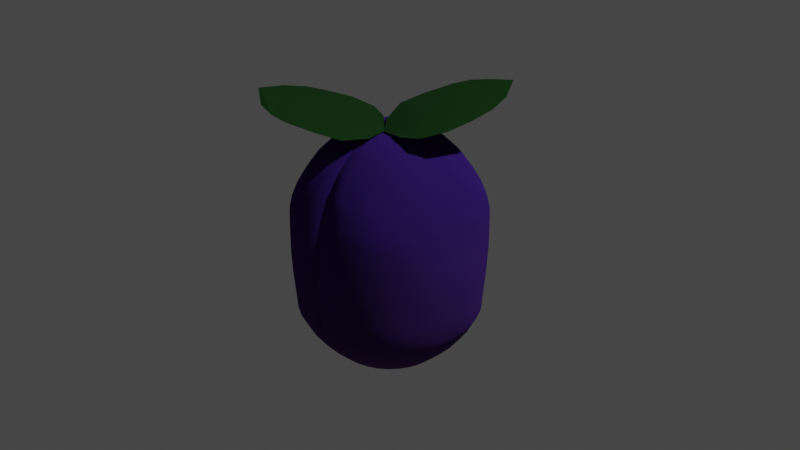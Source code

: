 # Source: plum.blend  (saved by Blender 2.81.16; exported with 4.5.12 LTS)
import bpy
from mathutils import Matrix  # noqa: F401  (used for matrix-valued properties, if any)

bpy.ops.wm.read_factory_settings(use_empty=True)
scene = bpy.context.scene
scene.name = 'Scene'

# ---- collections
col_collection = bpy.data.collections.new('Collection'); scene.collection.children.link(col_collection)

# ---- materials (node trees are filled in below, after node groups)
mat_material_006 = bpy.data.materials.new('Material.006')
mat_material_006.use_transparent_shadow = False
mat_material_007 = bpy.data.materials.new('Material.007')
mat_material_007.use_transparent_shadow = False

# ---- material node trees
mat_material_006.use_nodes = True; mat_material_006.node_tree.nodes.clear()
_N = mat_material_006.node_tree.nodes; _L = mat_material_006.node_tree.links
n0 = _N.new('ShaderNodeOutputMaterial'); n0.name = 'Material Output'; n0.location = (300, 300)
n1 = _N.new('ShaderNodeBsdfPrincipled'); n1.name = 'Principled BSDF'; n1.location = (10, 300)
n1.distribution = 'GGX'
n1.subsurface_method = 'BURLEY'
n1.inputs[0].default_value = (3.634e-05, 0.03546, 0.0, 1.0)
n1.inputs[3].default_value = 1.45
n1.inputs[27].default_value = (0.0, 0.0, 0.0, 1.0)
n1.inputs[28].default_value = 1.0
_L.new(n1.outputs[0], n0.inputs[0])
n0.is_active_output = True
mat_material_007.use_nodes = True; mat_material_007.node_tree.nodes.clear()
_N = mat_material_007.node_tree.nodes; _L = mat_material_007.node_tree.links
n0 = _N.new('ShaderNodeOutputMaterial'); n0.name = 'Material Output'; n0.location = (1125, 300)
n1 = _N.new('ShaderNodeBsdfDiffuse'); n1.name = 'Diffuse BSDF'; n1.location = (835, 300)
n1.inputs[1].default_value = 0.57
n2 = _N.new('ShaderNodeTexCoord'); n2.name = 'Texture Coordinate'; n2.location = (-380, 326)
n3 = _N.new('ShaderNodeMapping'); n3.name = 'Mapping'; n3.location = (-152, 308)
n3.inputs[2].default_value = (0.4852, 0.2723, 0.2391)
n3.inputs[3].default_value = (-0.3, 1.0, 1.0)
n4 = _N.new('ShaderNodeValToRGB'); n4.name = 'ColorRamp'; n4.location = (310, 338)
n4.color_ramp.interpolation = 'B_SPLINE'
while len(n4.color_ramp.elements) > 1: n4.color_ramp.elements.remove(n4.color_ramp.elements[-1])
n4.color_ramp.elements[0].position = 0.5465; n4.color_ramp.elements[0].color = (0.0343, 0.0191, 0.0836, 1.0)
_e = n4.color_ramp.elements.new(1.0); _e.color = (1.0, 1.0, 1.0, 1.0)
n5 = _N.new('ShaderNodeTexGradient'); n5.name = 'Gradient Texture'; n5.location = (75, 305)
n5.width = 124
n5.gradient_type = 'QUADRATIC_SPHERE'
n6 = _N.new('ShaderNodeMix'); n6.name = 'Mix'; n6.location = (664, 295)
n6.data_type = 'RGBA'
n6.inputs[6].default_value = (0.02439, 0.009916, 0.1515, 1.0)
n6.inputs[7].default_value = (0.5, 0.1767, 0.2962, 1.0)
_L.new(n1.outputs[0], n0.inputs[0])
_L.new(n3.outputs[0], n5.inputs[0])
_L.new(n2.outputs[2], n3.inputs[0])
_L.new(n4.outputs[0], n6.inputs[0])
_L.new(n5.outputs[1], n4.inputs[0])
_L.new(n6.outputs[2], n1.inputs[0])
n0.is_active_output = True

# ---- world
world_world = bpy.data.worlds.new('World'); scene.world = world_world
world_world.use_nodes = True; world_world.node_tree.nodes.clear()
_N = world_world.node_tree.nodes; _L = world_world.node_tree.links
n0 = _N.new('ShaderNodeOutputWorld'); n0.name = 'World Output'; n0.location = (300, 300)
n1 = _N.new('ShaderNodeBackground'); n1.name = 'Background'; n1.location = (10, 300)
n1.inputs[0].default_value = (0.05088, 0.05088, 0.05088, 1.0)
_L.new(n1.outputs[0], n0.inputs[0])
n0.is_active_output = True
world_world.color = (0.05088, 0.05088, 0.05088)
world_world.use_sun_shadow = False
world_world.sun_shadow_jitter_overblur = 0.0

# ---- cameras
cam_camera = bpy.data.cameras.new('Camera')
cam_camera.clip_end = 100.0
cam_camera.ortho_scale = 7.314

# ---- lights
light_light = bpy.data.lights.new('Light', 'POINT')
light_light.transmission_factor = 0.0
light_light.energy = 1000.0
light_light.shadow_soft_size = 0.1
light_light.shadow_maximum_resolution = 0.006
light_light.use_absolute_resolution = True

# ---- meshes
me_sphere_001 = bpy.data.meshes.new('Sphere.001')
me_sphere_001.from_pydata([(-0.9748, -0.3864, 0.6999), (-0.7339, -0.7807, 0.6745), (-0.2399, 0.09231, 0.5508), (0.03549, -0.2919, 0.5197), (-0.6347, 0.07766, 0.6075), (-0.1705, -0.6722, 0.5852), (-0.9616, -0.6465, 0.7301), (-0.03514, -0.06769, 0.5146), (-0.5059, -0.3618, 0.6252), (-0.8012, -0.06596, 0.6446), (-0.3937, -0.7843, 0.6273), (-0.6658, -0.4617, 0.6573), (0.005372, -0.5436, 0.5482), (-0.4199, 0.1441, 0.571), (-0.3189, -0.2449, 0.5878), (-0.9145, -0.2043, 0.6738), (-0.5363, -0.8119, 0.6499), (-0.7746, -0.5297, 0.6791), (0.6369, 0.5966, 0.8624), (0.2414, 0.8369, 0.8598), (0.2202, -0.1254, 0.5515), (-0.2007, 0.09169, 0.5373), (0.5587, 0.05507, 0.662), (-0.2002, 0.5046, 0.6818), (0.502, 0.8122, 0.9263), (-0.03326, -0.07131, 0.5107), (0.2387, 0.3774, 0.723), (0.6364, 0.2487, 0.7407), (-0.05789, 0.6953, 0.7684), (0.3313, 0.5309, 0.7897), (-0.2932, 0.3198, 0.6041), (0.4021, -0.09311, 0.5883), (0.1303, 0.1979, 0.6451), (0.6701, 0.4152, 0.8036), (0.05385, 0.7796, 0.8135), (0.3944, 0.6353, 0.835), (0.105, -0.02211, 0.5081), (0.2054, -0.1262, 0.4907), (0.3427, -0.1634, 0.4168), (0.5044, -0.09325, 0.2859), (0.6141, -0.1029, 0.1319), (0.664, -0.146, 0.01558), (0.6984, -0.1676, -0.09284), (0.7281, -0.152, -0.1907), (0.7449, -0.08609, -0.3588), (0.7199, -0.09336, -1.09), (0.6456, -0.06867, -1.241), (0.5474, -0.03549, -1.374), (0.4285, 0.004202, -1.483), (0.2898, 0.04436, -1.563), (0.128, 0.07235, -1.614), (0.0965, -0.0545, 0.5066), (0.1978, -0.1556, 0.4893), (0.3294, -0.2143, 0.4144), (0.4608, -0.2498, 0.2785), (0.5651, -0.2803, 0.1234), (0.6152, -0.3226, 0.007187), (0.6493, -0.3453, -0.1013), (0.6765, -0.3391, -0.1996), (0.703, -0.2944, -0.3685), (0.6846, -0.2285, -1.096), (0.6138, -0.1907, -1.247), (0.5198, -0.1413, -1.379), (0.4058, -0.08251, -1.487), (0.2732, -0.01919, -1.566), (0.1195, 0.03996, -1.615), (0.08187, -0.08462, 0.5051), (0.1845, -0.1829, 0.4879), (0.3065, -0.2615, 0.4121), (0.4249, -0.3236, 0.2748), (0.5198, -0.3736, 0.1188), (0.5702, -0.4151, 0.002582), (0.6039, -0.4388, -0.1059), (0.6268, -0.4414, -0.2047), (0.6434, -0.4169, -0.3746), (0.6235, -0.3541, -1.103), (0.5586, -0.3042, -1.253), (0.472, -0.2397, -1.384), (0.3667, -0.1631, -1.491), (0.2445, -0.07827, -1.569), (0.1049, 0.00984, -1.617), (0.06164, -0.1113, 0.5037), (0.1661, -0.2071, 0.4866), (0.2747, -0.3034, 0.4099), (0.3753, -0.389, 0.2713), (0.4571, -0.4562, 0.1144), (0.5081, -0.4971, -0.001739), (0.5411, -0.5216, -0.1103), (0.5581, -0.532, -0.2095), (0.5611, -0.5255, -0.3803), (0.5392, -0.4654, -1.109), (0.4824, -0.4047, -1.258), (0.4059, -0.3268, -1.388), (0.3125, -0.2346, -1.495), (0.2048, -0.1306, -1.572), (0.08464, -0.01685, -1.618), (0.03659, -0.1335, 0.5024), (0.1434, -0.2273, 0.4855), (0.2354, -0.3383, 0.4079), (0.3139, -0.4435, 0.2683), (0.3795, -0.525, 0.1105), (0.4312, -0.5653, -0.005612), (0.4633, -0.5907, -0.1142), (0.473, -0.6075, -0.2138), (0.4592, -0.6159, -0.3854), (0.4347, -0.5581, -1.114), (0.388, -0.4885, -1.263), (0.3241, -0.3994, -1.393), (0.2455, -0.2941, -1.498), (0.1557, -0.1742, -1.575), (0.05958, -0.03907, -1.62), (0.00767, -0.1505, 0.5013), (0.1172, -0.2426, 0.4845), (0.19, -0.3649, 0.4062), (0.243, -0.485, 0.2656), (0.29, -0.5774, 0.1072), (0.3423, -0.6173, -0.008888), (0.3735, -0.6432, -0.1175), (0.3749, -0.665, -0.2174), (0.3416, -0.6848, -0.3898), (0.314, -0.6287, -1.118), (0.2791, -0.5522, -1.267), (0.2297, -0.4547, -1.396), (0.1681, -0.3394, -1.501), (0.09894, -0.2074, -1.577), (0.03067, -0.05599, -1.621), (-0.024, -0.1614, 0.5005), (0.08841, -0.2526, 0.4838), (0.1403, -0.3821, 0.4049), (0.0815, -0.5273, 0.262), (0.1081, -0.6268, 0.1031), (0.1612, -0.6664, -0.01304), (0.1913, -0.6927, -0.1217), (0.1834, -0.7177, -0.2218), (0.1774, -0.7422, -0.3941), (0.182, -0.6744, -1.122), (0.1598, -0.5935, -1.27), (0.1262, -0.4905, -1.399), (0.0833, -0.3687, -1.503), (0.03683, -0.2289, -1.578), (-0.0009984, -0.06694, -1.621), (0.7571, -0.09237, -0.7243), (0.7182, -0.2414, -0.7313), (0.6509, -0.3799, -0.7382), (0.5579, -0.5026, -0.7447), (0.4427, -0.6049, -0.7505), (0.3097, -0.6827, -0.7554), (0.164, -0.733, -0.7592), (0.7598, -0.1122, -0.5424), (0.7214, -0.2593, -0.5494), (0.6549, -0.3961, -0.5562), (0.563, -0.5173, -0.5626), (0.4493, -0.6183, -0.5683), (0.3179, -0.6951, -0.5732), (0.1741, -0.7449, -0.577), (0.7385, -0.09287, -0.9072), (0.7014, -0.2349, -0.9139), (0.6372, -0.367, -0.9205), (0.5485, -0.484, -0.9266), (0.4387, -0.5815, -0.9322), (0.3119, -0.6557, -0.9369), (0.173, -0.7037, -0.9405), (-0.03174, -0.07118, -1.622), (-0.02346, -0.2372, -1.579), (-0.0109, -0.7242, -0.2242), (-0.0124, -0.6987, -0.1242), (-0.05473, -0.1656, 0.5), (-0.008373, -0.7511, -0.3965), (-0.04278, -0.2604, 0.482), (-0.001576, -0.6942, -1.125), (-0.03323, -0.3936, 0.4025), (-0.004476, -0.6113, -1.273), (-0.03116, -0.5278, 0.2608), (-0.009266, -0.5057, -1.401), (-0.02366, -0.63, 0.1015), (-0.01574, -0.3806, -1.505), (-0.01688, -0.6713, -0.01519), (-0.004992, -0.7536, -0.762), (-0.005929, -0.7656, -0.5798), (-0.003284, -0.7239, -0.9433), (-0.2301, -0.03508, 0.5039), (-0.3218, -0.1466, 0.4841), (-0.4539, -0.1942, 0.4068), (-0.6172, -0.1367, 0.2718), (-0.7219, -0.1546, 0.1151), (-0.7654, -0.2013, -0.002377), (-0.7953, -0.2254, -0.1116), (-0.8236, -0.2121, -0.2102), (-0.8413, -0.1475, -0.3787), (-0.7974, -0.1521, -1.109), (-0.7216, -0.1216, -1.259), (-0.6229, -0.08081, -1.389), (-0.5047, -0.03193, -1.494), (-0.3675, 0.01891, -1.572), (-0.2071, 0.05938, -1.618), (-0.2192, -0.06672, 0.5026), (-0.3119, -0.1753, 0.4829), (-0.4367, -0.2439, 0.4048), (-0.5614, -0.2893, 0.2656), (-0.6591, -0.3277, 0.1081), (-0.7029, -0.3736, -0.009369), (-0.7324, -0.3988, -0.1186), (-0.7575, -0.3947, -0.2176), (-0.7831, -0.3519, -0.3872), (-0.7516, -0.2841, -1.115), (-0.6802, -0.2408, -1.263), (-0.5871, -0.1842, -1.393), (-0.4753, -0.1166, -1.498), (-0.346, -0.04316, -1.574), (-0.1962, 0.02774, -1.619), (-0.2022, -0.09562, 0.5015), (-0.2965, -0.2015, 0.4819), (-0.4101, -0.2893, 0.4031), (-0.5199, -0.3602, 0.2629), (-0.6066, -0.4172, 0.1046), (-0.6508, -0.4624, -0.01276), (-0.6798, -0.4885, -0.1221), (-0.7, -0.4928, -0.2214), (-0.7142, -0.4695, -0.3916), (-0.6809, -0.4046, -1.119), (-0.6163, -0.3497, -1.268), (-0.5317, -0.2785, -1.397), (-0.43, -0.194, -1.501), (-0.3128, -0.09984, -1.576), (-0.1792, -0.001159, -1.62), (-0.18, -0.1207, 0.5006), (-0.2763, -0.2242, 0.4811), (-0.3751, -0.3286, 0.4017), (-0.4653, -0.4216, 0.2608), (-0.5377, -0.4947, 0.1019), (-0.5824, -0.5393, -0.01544), (-0.6107, -0.5662, -0.1248), (-0.6244, -0.5778, -0.2243), (-0.6236, -0.5714, -0.3952), (-0.5881, -0.5091, -1.123), (-0.5325, -0.444, -1.271), (-0.459, -0.3603, -1.399), (-0.3704, -0.261, -1.503), (-0.2691, -0.149, -1.578), (-0.157, -0.0262, -1.621), (-0.1532, -0.1409, 0.5), (-0.252, -0.2426, 0.4805), (-0.3332, -0.3603, 0.4007), (-0.3998, -0.4711, 0.2593), (-0.455, -0.5573, 0.1001), (-0.5004, -0.6014, -0.01731), (-0.5277, -0.629, -0.1267), (-0.5337, -0.6465, -0.2264), (-0.5149, -0.6537, -0.3977), (-0.4766, -0.5934, -1.125), (-0.4318, -0.5202, -1.273), (-0.3717, -0.4264, -1.401), (-0.2988, -0.3151, -1.505), (-0.2167, -0.1886, -1.579), (-0.1302, -0.04642, -1.622), (-0.1231, -0.1555, 0.4997), (-0.2247, -0.2559, 0.4802), (-0.2858, -0.3833, 0.4002), (-0.3259, -0.507, 0.2585), (-0.3616, -0.6026, 0.09905), (-0.4078, -0.6463, -0.01831), (-0.4341, -0.6745, -0.1277), (-0.4313, -0.6962, -0.2275), (-0.3922, -0.7132, -0.399), (-0.3508, -0.6544, -1.127), (-0.3182, -0.5754, -1.274), (-0.2732, -0.4742, -1.402), (-0.2181, -0.3543, -1.506), (-0.1575, -0.2173, -1.58), (-0.1001, -0.06105, -1.622), (-0.09065, -0.164, 0.4997), (-0.1952, -0.2636, 0.4802), (-0.2349, -0.3966, 0.4002), (-0.1615, -0.5368, 0.259), (-0.1763, -0.6379, 0.09949), (-0.2233, -0.6813, -0.01787), (-0.2485, -0.7098, -0.1272), (-0.2363, -0.7339, -0.2271), (-0.2241, -0.7577, -0.3992), (-0.2156, -0.6898, -1.127), (-0.196, -0.6073, -1.275), (-0.1673, -0.5018, -1.403), (-0.1313, -0.377, -1.506), (-0.09392, -0.2339, -1.58), (-0.06765, -0.06952, -1.622), (-0.05719, -0.166, 0.5), (-0.05329, -0.261, 0.4819), (-0.04778, -0.3777, 0.4031), (-0.04084, -0.511, 0.2614), (-0.03487, -0.6135, 0.1021), (-0.0318, -0.6549, -0.01462), (-0.02937, -0.6824, -0.1236), (-0.02712, -0.7079, -0.2237), (-0.02391, -0.735, -0.396), (-0.01693, -0.679, -1.124), (-0.01829, -0.596, -1.272), (-0.02078, -0.4901, -1.4), (-0.02432, -0.3648, -1.504), (-0.02829, -0.2379, -1.579), (-0.0342, -0.07151, -1.622), (-0.8438, -0.1544, -0.7444), (-0.7933, -0.2999, -0.7503), (-0.7154, -0.4328, -0.7554), (-0.613, -0.548, -0.7594), (-0.4901, -0.641, -0.7622), (-0.3514, -0.7083, -0.7637), (-0.2023, -0.7472, -0.7638), (-0.01919, -0.7384, -0.7614), (-0.8495, -0.1745, -0.5627), (-0.7996, -0.3182, -0.5685), (-0.7227, -0.4495, -0.5735), (-0.6216, -0.5632, -0.5775), (-0.5002, -0.655, -0.5803), (-0.3633, -0.7215, -0.5817), (-0.216, -0.76, -0.5819), (-0.02101, -0.7505, -0.5793), (-0.8206, -0.1532, -0.9268), (-0.7725, -0.292, -0.9324), (-0.6982, -0.4187, -0.9373), (-0.6005, -0.5285, -0.9411), (-0.4834, -0.6172, -0.9438), (-0.3511, -0.6814, -0.9452), (-0.2089, -0.7185, -0.9453), (-0.01806, -0.7087, -0.9428), (-0.03668, -0.07137, -1.622), (-0.03316, -0.2376, -1.579), (-0.04202, -0.7254, -0.2246), (-0.04501, -0.6999, -0.1246), (-0.05968, -0.1658, 0.4999), (-0.03814, -0.7523, -0.3969), (-0.06381, -0.2612, 0.4817), (-0.03105, -0.6953, -1.125), (-0.06104, -0.3947, 0.4022), (-0.03085, -0.6123, -1.273), (-0.04918, -0.5285, 0.2605), (-0.03103, -0.5065, -1.401), (-0.04475, -0.6308, 0.1012), (-0.03165, -0.3813, -1.505), (-0.04539, -0.6724, -0.01554), (-0.03215, -0.7546, -0.7623), (-0.03485, -0.7668, -0.5802), (-0.0316, -0.725, -0.9437), (0.1069, 0.01132, 0.5096), (0.2029, 0.01564, 0.497), (0.3405, 0.02422, 0.4252), (0.4815, 0.03565, 0.2914), (0.5925, 0.04676, 0.1383), (0.6404, 0.05367, 0.02421), (0.6738, 0.05971, -0.08299), (0.7048, 0.06526, -0.1813), (0.7415, 0.07421, -0.3517), (0.7258, 0.1058, -1.081), (0.651, 0.1095, -1.233), (0.5524, 0.1116, -1.367), (0.4331, 0.1118, -1.478), (0.2937, 0.1099, -1.56), (0.1299, 0.1058, -1.612), (0.1023, 0.04449, 0.5111), (0.1943, 0.1572, 0.5032), (0.328, 0.2114, 0.4334), (0.4942, 0.1659, 0.2973), (0.6023, 0.1976, 0.1451), (0.6483, 0.2545, 0.03324), (0.6805, 0.2882, -0.07275), (0.711, 0.2837, -0.1715), (0.7323, 0.2343, -0.3446), (0.7043, 0.3038, -1.073), (0.6317, 0.2868, -1.226), (0.5359, 0.2578, -1.361), (0.4201, 0.2186, -1.473), (0.2847, 0.175, -1.558), (0.1253, 0.1389, -1.611), (0.09137, 0.07613, 0.5123), (0.1844, 0.1859, 0.5043), (0.3108, 0.2611, 0.4354), (0.4384, 0.3186, 0.3035), (0.5395, 0.3707, 0.1521), (0.5857, 0.4268, 0.04023), (0.6176, 0.4616, -0.06571), (0.6449, 0.4662, -0.1641), (0.6742, 0.4387, -0.3362), (0.6585, 0.4358, -1.067), (0.5903, 0.406, -1.221), (0.5001, 0.3612, -1.357), (0.3907, 0.3033, -1.47), (0.2631, 0.2371, -1.555), (0.1144, 0.1706, -1.61), (0.07442, 0.105, 0.5134), (0.169, 0.2122, 0.5053), (0.2842, 0.3065, 0.4371), (0.3969, 0.3894, 0.3062), (0.487, 0.4602, 0.1556), (0.5337, 0.5156, 0.04362), (0.565, 0.5513, -0.06229), (0.5873, 0.5644, -0.1604), (0.6052, 0.5563, -0.3317), (0.5878, 0.5563, -1.063), (0.5265, 0.5149, -1.217), (0.4447, 0.4555, -1.353), (0.3453, 0.3807, -1.467), (0.2299, 0.2937, -1.553), (0.09742, 0.1995, -1.609), (0.05216, 0.1301, 0.5143), (0.1488, 0.2349, 0.5061), (0.2492, 0.3458, 0.4385), (0.3423, 0.4508, 0.3084), (0.4181, 0.5377, 0.1583), (0.4653, 0.5925, 0.0463), (0.4959, 0.629, -0.05958), (0.5117, 0.6494, -0.1574), (0.5147, 0.6582, -0.3281), (0.4949, 0.6608, -1.059), (0.4426, 0.6092, -1.213), (0.372, 0.5373, -1.35), (0.2857, 0.4477, -1.464), (0.1862, 0.3429, -1.551), (0.07516, 0.2245, -1.608), (0.02544, 0.1503, 0.5149), (0.1245, 0.2532, 0.5067), (0.2073, 0.3775, 0.4394), (0.2768, 0.5004, 0.3099), (0.3354, 0.6003, 0.1602), (0.3832, 0.6546, 0.04817), (0.4129, 0.6918, -0.05768), (0.421, 0.7181, -0.1553), (0.4059, 0.7404, -0.3256), (0.3835, 0.7451, -1.056), (0.3419, 0.6854, -1.211), (0.2847, 0.6034, -1.348), (0.2142, 0.5018, -1.463), (0.1338, 0.3825, -1.55), (0.04844, 0.2448, -1.607), (-0.004715, 0.1649, 0.5153), (0.09716, 0.2665, 0.507), (0.1599, 0.4005, 0.44), (0.2029, 0.5362, 0.3107), (0.242, 0.6456, 0.1612), (0.2906, 0.6995, 0.04917), (0.3193, 0.7373, -0.05667), (0.3186, 0.7677, -0.1542), (0.2833, 0.8, -0.3243), (0.2577, 0.8062, -1.055), (0.2283, 0.7405, -1.21), (0.1862, 0.6512, -1.347), (0.1335, 0.541, -1.462), (0.07465, 0.4112, -1.549), (0.01828, 0.2594, -1.607), (-0.03714, 0.1734, 0.5153), (0.06772, 0.2742, 0.507), (0.109, 0.4138, 0.44), (0.03856, 0.566, 0.3102), (0.05672, 0.6809, 0.1607), (0.1062, 0.7346, 0.04873), (0.1337, 0.7726, -0.05711), (0.1236, 0.8055, -0.1547), (0.1151, 0.8445, -0.3242), (0.1224, 0.8415, -1.055), (0.1061, 0.7725, -1.21), (0.08032, 0.6788, -1.347), (0.04668, 0.5637, -1.462), (0.01104, 0.4278, -1.549), (-0.01415, 0.2679, -1.607), (0.7651, 0.0912, -0.716), (0.7428, 0.2736, -0.7081), (0.6923, 0.4191, -0.7022), (0.6143, 0.552, -0.6971), (0.512, 0.6672, -0.6931), (0.3891, 0.7602, -0.6903), (0.2504, 0.8275, -0.6888), (0.1012, 0.8665, -0.6887), (0.7671, 0.08324, -0.5337), (0.7445, 0.2775, -0.5253), (0.6946, 0.4213, -0.5194), (0.6177, 0.5525, -0.5144), (0.5166, 0.6662, -0.5104), (0.3952, 0.7581, -0.5077), (0.2583, 0.8245, -0.5062), (0.111, 0.863, -0.5061), (0.7454, 0.09848, -0.8986), (0.7235, 0.2887, -0.8904), (0.6754, 0.4275, -0.8847), (0.6011, 0.5542, -0.8799), (0.5034, 0.664, -0.876), (0.3863, 0.7527, -0.8734), (0.254, 0.8168, -0.8719), (0.1118, 0.854, -0.8718), (-0.04512, 0.2697, -1.607), (-0.04972, 0.4315, -1.55), (-0.07064, 0.7969, -0.1571), (-0.06979, 0.7627, -0.05976), (-0.06812, 0.1752, 0.515), (-0.07082, 0.839, -0.3264), (-0.06369, 0.2719, 0.5055), (-0.0621, 0.847, -1.057), (-0.06486, 0.4118, 0.438), (-0.05902, 0.7775, -1.211), (-0.07379, 0.5577, 0.3086), (-0.05596, 0.6835, -1.349), (-0.07487, 0.6738, 0.159), (-0.05299, 0.568, -1.463), (-0.07174, 0.7256, 0.0464), (-0.0689, 0.8739, -0.6902), (-0.07015, 0.8698, -0.5077), (-0.0655, 0.8605, -0.8735), (-0.2347, -0.00191, 0.5053), (-0.3304, -0.005001, 0.4903), (-0.4664, -0.007026, 0.415), (-0.6044, -0.006395, 0.2778), (-0.7121, -0.003753, 0.1219), (-0.7575, -0.0004528, 0.006651), (-0.7886, 0.003088, -0.1014), (-0.8175, 0.006322, -0.2004), (-0.8504, 0.01258, -0.3717), (-0.8189, 0.04595, -1.101), (-0.7409, 0.05565, -1.251), (-0.6394, 0.06543, -1.382), (-0.5177, 0.07494, -1.49), (-0.3765, 0.08397, -1.569), (-0.2117, 0.09255, -1.617), (-0.2328, 0.03152, 0.5068), (-0.3329, 0.1368, 0.4965), (-0.4686, 0.1806, 0.4234), (-0.6273, 0.1225, 0.2833), (-0.7337, 0.1459, 0.1283), (-0.7812, 0.1992, 0.01528), (-0.8132, 0.2304, -0.09151), (-0.8408, 0.2236, -0.191), (-0.8538, 0.1729, -0.3646), (-0.813, 0.2451, -1.092), (-0.7355, 0.2339, -1.243), (-0.6344, 0.2125, -1.376), (-0.5131, 0.1825, -1.485), (-0.3727, 0.1495, -1.566), (-0.2098, 0.126, -1.615), (-0.2243, 0.06391, 0.5084), (-0.3253, 0.1662, 0.4979), (-0.4553, 0.2314, 0.4258), (-0.5837, 0.279, 0.2907), (-0.6847, 0.3233, 0.1368), (-0.7323, 0.3758, 0.02367), (-0.7641, 0.4081, -0.08307), (-0.7891, 0.4107, -0.1821), (-0.8119, 0.3812, -0.3548), (-0.7777, 0.3802, -1.085), (-0.7036, 0.3559, -1.237), (-0.6068, 0.3183, -1.371), (-0.4905, 0.2692, -1.481), (-0.3561, 0.2131, -1.563), (-0.2013, 0.1584, -1.614), (-0.2097, 0.09403, 0.5099), (-0.312, 0.1935, 0.4993), (-0.4324, 0.2787, 0.4281), (-0.5479, 0.3529, 0.2944), (-0.6394, 0.4166, 0.1414), (-0.6874, 0.4683, 0.02828), (-0.7187, 0.5016, -0.07841), (-0.7395, 0.513, -0.177), (-0.7524, 0.5037, -0.3487), (-0.7167, 0.5058, -1.079), (-0.6485, 0.4694, -1.232), (-0.559, 0.4167, -1.366), (-0.4513, 0.3498, -1.477), (-0.3274, 0.2722, -1.56), (-0.1867, 0.1885, -1.612), (-0.1894, 0.1207, 0.5113), (-0.2936, 0.2178, 0.5006), (-0.4006, 0.3206, 0.4303), (-0.4983, 0.4183, 0.2978), (-0.5767, 0.4992, 0.1458), (-0.6252, 0.5503, 0.0326), (-0.6559, 0.5844, -0.07404), (-0.6708, 0.6036, -0.1722), (-0.6701, 0.6123, -0.343), (-0.6323, 0.6171, -1.073), (-0.5723, 0.5699, -1.226), (-0.4929, 0.5038, -1.361), (-0.3972, 0.4213, -1.473), (-0.2877, 0.3245, -1.557), (-0.1664, 0.2152, -1.611), (-0.1644, 0.1429, 0.5125), (-0.2709, 0.2379, 0.5017), (-0.3613, 0.3555, 0.4323), (-0.4369, 0.4728, 0.3009), (-0.4992, 0.568, 0.1497), (-0.5483, 0.6185, 0.03647), (-0.5781, 0.6535, -0.07013), (-0.5857, 0.6791, -0.168), (-0.5682, 0.7027, -0.3379), (-0.5278, 0.7099, -1.068), (-0.4779, 0.6537, -1.221), (-0.4111, 0.5764, -1.357), (-0.3301, 0.4808, -1.47), (-0.2385, 0.3681, -1.555), (-0.1414, 0.2374, -1.609), (-0.04072, 0.09991, -1.631), (-0.1355, 0.1599, 0.5136), (-0.2446, 0.2533, 0.5027), (-0.3159, 0.3821, 0.434), (-0.366, 0.5142, 0.3035), (-0.4096, 0.6204, 0.153), (-0.4595, 0.6705, 0.03975), (-0.4883, 0.706, -0.06682), (-0.4875, 0.7365, -0.1643), (-0.4505, 0.7715, -0.3335), (-0.4072, 0.7804, -1.063), (-0.369, 0.7174, -1.217), (-0.3167, 0.6317, -1.354), (-0.2527, 0.526, -1.467), (-0.1818, 0.4013, -1.553), (-0.1125, 0.2543, -1.608), (-0.1038, 0.1708, 0.5144), (-0.2159, 0.2632, 0.5034), (-0.2662, 0.3993, 0.4353), (-0.2045, 0.5566, 0.3072), (-0.2277, 0.6699, 0.1571), (-0.2783, 0.7197, 0.0439), (-0.3061, 0.7555, -0.06264), (-0.2961, 0.7893, -0.1599), (-0.2864, 0.829, -0.3292), (-0.2751, 0.8261, -1.06), (-0.2497, 0.7587, -1.214), (-0.2132, 0.6675, -1.351), (-0.1679, 0.5554, -1.465), (-0.1197, 0.4228, -1.551), (-0.0808, 0.2653, -1.608), (-0.0706, 0.1754, 0.515), (-0.07421, 0.2717, 0.5054), (-0.07812, 0.3949, 0.4371), (-0.08213, 0.5403, 0.3078), (-0.08474, 0.6565, 0.1581), (-0.08533, 0.7081, 0.04548), (-0.08543, 0.7452, -0.06071), (-0.08553, 0.7795, -0.1581), (-0.08505, 0.8218, -0.3273), (-0.07622, 0.8307, -1.058), (-0.07158, 0.7611, -1.212), (-0.06622, 0.6671, -1.349), (-0.06031, 0.5515, -1.464), (-0.05459, 0.4317, -1.55), (-0.0476, 0.2698, -1.607), (-0.06372, 0.005421, 0.4914), (-0.8661, 0.02805, -0.7365), (-0.8582, 0.2116, -0.7282), (-0.8193, 0.3606, -0.7212), (-0.752, 0.4991, -0.7143), (-0.659, 0.6219, -0.7078), (-0.5437, 0.7241, -0.702), (-0.4107, 0.8019, -0.6971), (-0.2651, 0.8523, -0.6933), (-0.08187, 0.8577, -0.6911), (-0.8721, 0.01978, -0.5543), (-0.8648, 0.2152, -0.5455), (-0.8264, 0.3624, -0.5385), (-0.7599, 0.4992, -0.5317), (-0.6681, 0.6203, -0.5253), (-0.5543, 0.7213, -0.5196), (-0.4229, 0.7981, -0.5147), (-0.2791, 0.8479, -0.511), (-0.084, 0.8535, -0.5086), (-0.8425, 0.037, -0.9185), (-0.8356, 0.2283, -0.9099), (-0.7985, 0.3704, -0.9032), (-0.7343, 0.5025, -0.8966), (-0.6456, 0.6195, -0.8905), (-0.5358, 0.717, -0.8849), (-0.409, 0.7912, -0.8803), (-0.2701, 0.8392, -0.8766), (-0.07904, 0.8442, -0.8743), (-0.05006, 0.2695, -1.607), (-0.05942, 0.4311, -1.55), (-0.1018, 0.7957, -0.1575), (-0.1024, 0.7615, -0.06017), (-0.07306, 0.175, 0.515), (-0.1006, 0.8379, -0.3268), (-0.08471, 0.2711, 0.5052), (-0.09157, 0.8459, -1.057), (-0.09267, 0.4108, 0.4377), (-0.08539, 0.7765, -1.212), (-0.09181, 0.557, 0.3084), (-0.07773, 0.6826, -1.349), (-0.09595, 0.673, 0.1587), (-0.0689, 0.5673, -1.463), (-0.1002, 0.7245, 0.04605), (-0.09606, 0.8728, -0.6906), (-0.09908, 0.8687, -0.5081), (-0.09382, 0.8594, -0.8738)], [], [(14, 12, 3, 7), (11, 10, 5, 8), (9, 11, 8, 4), (13, 14, 7, 2), (15, 17, 11, 9), (17, 16, 10, 11), (4, 8, 14, 13), (8, 5, 12, 14), (6, 1, 16, 17), (0, 6, 17, 15), (32, 30, 21, 25), (29, 28, 23, 26), (27, 29, 26, 22), (31, 32, 25, 20), (33, 35, 29, 27), (35, 34, 28, 29), (22, 26, 32, 31), (26, 23, 30, 32), (24, 19, 34, 35), (18, 24, 35, 33), (350, 349, 43, 44), (343, 342, 36, 37), (470, 350, 44, 148), (344, 343, 37, 38), (352, 351, 45, 46), (345, 344, 38, 39), (353, 352, 46, 47), (346, 345, 39, 40), (354, 353, 47, 48), (347, 346, 40, 41), (355, 354, 48, 49), (348, 347, 41, 42), (356, 355, 49, 50), (349, 348, 42, 43), (342, 640, 36), (594, 356, 50), (48, 47, 62, 63), (41, 40, 55, 56), (49, 48, 63, 64), (42, 41, 56, 57), (50, 49, 64, 65), (43, 42, 57, 58), (36, 640, 51), (594, 50, 65), (44, 43, 58, 59), (37, 36, 51, 52), (148, 44, 59, 149), (38, 37, 52, 53), (46, 45, 60, 61), (39, 38, 53, 54), (47, 46, 61, 62), (40, 39, 54, 55), (149, 59, 74, 150), (53, 52, 67, 68), (61, 60, 75, 76), (54, 53, 68, 69), (62, 61, 76, 77), (55, 54, 69, 70), (63, 62, 77, 78), (56, 55, 70, 71), (64, 63, 78, 79), (57, 56, 71, 72), (65, 64, 79, 80), (58, 57, 72, 73), (51, 640, 66), (594, 65, 80), (59, 58, 73, 74), (52, 51, 66, 67), (79, 78, 93, 94), (72, 71, 86, 87), (80, 79, 94, 95), (73, 72, 87, 88), (66, 640, 81), (594, 80, 95), (74, 73, 88, 89), (67, 66, 81, 82), (150, 74, 89, 151), (68, 67, 82, 83), (76, 75, 90, 91), (69, 68, 83, 84), (77, 76, 91, 92), (70, 69, 84, 85), (78, 77, 92, 93), (71, 70, 85, 86), (83, 82, 97, 98), (91, 90, 105, 106), (84, 83, 98, 99), (92, 91, 106, 107), (85, 84, 99, 100), (93, 92, 107, 108), (86, 85, 100, 101), (94, 93, 108, 109), (87, 86, 101, 102), (95, 94, 109, 110), (88, 87, 102, 103), (81, 640, 96), (594, 95, 110), (89, 88, 103, 104), (82, 81, 96, 97), (151, 89, 104, 152), (102, 101, 116, 117), (110, 109, 124, 125), (103, 102, 117, 118), (96, 640, 111), (594, 110, 125), (104, 103, 118, 119), (97, 96, 111, 112), (152, 104, 119, 153), (98, 97, 112, 113), (106, 105, 120, 121), (99, 98, 113, 114), (107, 106, 121, 122), (100, 99, 114, 115), (108, 107, 122, 123), (101, 100, 115, 116), (109, 108, 123, 124), (121, 120, 135, 136), (114, 113, 128, 129), (122, 121, 136, 137), (115, 114, 129, 130), (123, 122, 137, 138), (116, 115, 130, 131), (124, 123, 138, 139), (117, 116, 131, 132), (125, 124, 139, 140), (118, 117, 132, 133), (111, 640, 126), (594, 125, 140), (119, 118, 133, 134), (112, 111, 126, 127), (153, 119, 134, 154), (113, 112, 127, 128), (162, 163, 298, 299), (164, 165, 291, 292), (126, 640, 285, 166), (594, 140, 162, 299), (167, 164, 292, 293), (168, 166, 285, 286), (178, 167, 293, 315), (170, 168, 286, 287), (171, 169, 294, 295), (172, 170, 287, 288), (173, 171, 295, 296), (174, 172, 288, 289), (175, 173, 296, 297), (176, 174, 289, 290), (163, 175, 297, 298), (165, 176, 290, 291), (179, 177, 307, 323), (160, 146, 147, 161), (159, 145, 146, 160), (158, 144, 145, 159), (157, 143, 144, 158), (156, 142, 143, 157), (155, 141, 142, 156), (478, 462, 141, 155), (177, 178, 315, 307), (146, 153, 154, 147), (145, 152, 153, 146), (144, 151, 152, 145), (143, 150, 151, 144), (142, 149, 150, 143), (141, 148, 149, 142), (462, 470, 148, 141), (351, 478, 155, 45), (45, 155, 156, 60), (60, 156, 157, 75), (75, 157, 158, 90), (90, 158, 159, 105), (105, 159, 160, 120), (120, 160, 161, 135), (169, 179, 323, 294), (135, 161, 179, 169), (147, 154, 178, 177), (161, 147, 177, 179), (132, 131, 176, 165), (139, 138, 175, 163), (131, 130, 174, 176), (138, 137, 173, 175), (130, 129, 172, 174), (137, 136, 171, 173), (129, 128, 170, 172), (136, 135, 169, 171), (128, 127, 168, 170), (154, 134, 167, 178), (127, 126, 166, 168), (134, 133, 164, 167), (133, 132, 165, 164), (140, 139, 163, 162), (512, 188, 187, 511), (505, 181, 180, 504), (650, 308, 188, 512), (506, 182, 181, 505), (514, 190, 189, 513), (507, 183, 182, 506), (515, 191, 190, 514), (508, 184, 183, 507), (516, 192, 191, 515), (509, 185, 184, 508), (517, 193, 192, 516), (510, 186, 185, 509), (518, 194, 193, 517), (511, 187, 186, 510), (504, 180, 640), (594, 194, 518), (192, 207, 206, 191), (185, 200, 199, 184), (193, 208, 207, 192), (186, 201, 200, 185), (194, 209, 208, 193), (187, 202, 201, 186), (180, 195, 640), (594, 209, 194), (188, 203, 202, 187), (181, 196, 195, 180), (308, 309, 203, 188), (182, 197, 196, 181), (190, 205, 204, 189), (183, 198, 197, 182), (191, 206, 205, 190), (184, 199, 198, 183), (309, 310, 218, 203), (197, 212, 211, 196), (205, 220, 219, 204), (198, 213, 212, 197), (206, 221, 220, 205), (199, 214, 213, 198), (207, 222, 221, 206), (200, 215, 214, 199), (208, 223, 222, 207), (201, 216, 215, 200), (209, 224, 223, 208), (202, 217, 216, 201), (195, 210, 640), (594, 224, 209), (203, 218, 217, 202), (196, 211, 210, 195), (223, 238, 237, 222), (216, 231, 230, 215), (224, 239, 238, 223), (217, 232, 231, 216), (210, 225, 640), (594, 239, 224), (218, 233, 232, 217), (211, 226, 225, 210), (310, 311, 233, 218), (212, 227, 226, 211), (220, 235, 234, 219), (213, 228, 227, 212), (221, 236, 235, 220), (214, 229, 228, 213), (222, 237, 236, 221), (215, 230, 229, 214), (227, 242, 241, 226), (235, 250, 249, 234), (228, 243, 242, 227), (236, 251, 250, 235), (229, 244, 243, 228), (237, 252, 251, 236), (230, 245, 244, 229), (238, 253, 252, 237), (231, 246, 245, 230), (239, 254, 253, 238), (232, 247, 246, 231), (225, 240, 640), (594, 254, 239), (233, 248, 247, 232), (226, 241, 240, 225), (311, 312, 248, 233), (246, 261, 260, 245), (254, 269, 268, 253), (247, 262, 261, 246), (240, 255, 640), (594, 269, 254), (248, 263, 262, 247), (241, 256, 255, 240), (312, 313, 263, 248), (242, 257, 256, 241), (250, 265, 264, 249), (243, 258, 257, 242), (251, 266, 265, 250), (244, 259, 258, 243), (252, 267, 266, 251), (245, 260, 259, 244), (253, 268, 267, 252), (265, 280, 279, 264), (258, 273, 272, 257), (266, 281, 280, 265), (259, 274, 273, 258), (267, 282, 281, 266), (260, 275, 274, 259), (268, 283, 282, 267), (261, 276, 275, 260), (269, 284, 283, 268), (262, 277, 276, 261), (255, 270, 640), (594, 284, 269), (263, 278, 277, 262), (256, 271, 270, 255), (313, 314, 278, 263), (257, 272, 271, 256), (324, 299, 298, 325), (326, 292, 291, 327), (270, 328, 285, 640), (594, 299, 324, 284), (329, 293, 292, 326), (330, 286, 285, 328), (340, 315, 293, 329), (332, 287, 286, 330), (333, 295, 294, 331), (334, 288, 287, 332), (335, 296, 295, 333), (336, 289, 288, 334), (337, 297, 296, 335), (338, 290, 289, 336), (325, 298, 297, 337), (327, 291, 290, 338), (341, 323, 307, 339), (321, 322, 306, 305), (320, 321, 305, 304), (319, 320, 304, 303), (318, 319, 303, 302), (317, 318, 302, 301), (316, 317, 301, 300), (659, 316, 300, 641), (339, 307, 315, 340), (305, 306, 314, 313), (304, 305, 313, 312), (303, 304, 312, 311), (302, 303, 311, 310), (301, 302, 310, 309), (300, 301, 309, 308), (641, 300, 308, 650), (513, 189, 316, 659), (189, 204, 317, 316), (204, 219, 318, 317), (219, 234, 319, 318), (234, 249, 320, 319), (249, 264, 321, 320), (264, 279, 322, 321), (331, 294, 323, 341), (279, 331, 341, 322), (306, 339, 340, 314), (322, 341, 339, 306), (276, 327, 338, 275), (283, 325, 337, 282), (275, 338, 336, 274), (282, 337, 335, 281), (274, 336, 334, 273), (281, 335, 333, 280), (273, 334, 332, 272), (280, 333, 331, 279), (272, 332, 330, 271), (314, 340, 329, 278), (271, 330, 328, 270), (278, 329, 326, 277), (277, 326, 327, 276), (284, 324, 325, 283), (350, 365, 364, 349), (343, 358, 357, 342), (470, 471, 365, 350), (344, 359, 358, 343), (352, 367, 366, 351), (345, 360, 359, 344), (353, 368, 367, 352), (346, 361, 360, 345), (354, 369, 368, 353), (347, 362, 361, 346), (355, 370, 369, 354), (348, 363, 362, 347), (356, 371, 370, 355), (349, 364, 363, 348), (342, 357, 640), (594, 371, 356), (369, 384, 383, 368), (362, 377, 376, 361), (370, 385, 384, 369), (363, 378, 377, 362), (371, 386, 385, 370), (364, 379, 378, 363), (357, 372, 640), (594, 386, 371), (365, 380, 379, 364), (358, 373, 372, 357), (471, 472, 380, 365), (359, 374, 373, 358), (367, 382, 381, 366), (360, 375, 374, 359), (368, 383, 382, 367), (361, 376, 375, 360), (472, 473, 395, 380), (374, 389, 388, 373), (382, 397, 396, 381), (375, 390, 389, 374), (383, 398, 397, 382), (376, 391, 390, 375), (384, 399, 398, 383), (377, 392, 391, 376), (385, 400, 399, 384), (378, 393, 392, 377), (386, 401, 400, 385), (379, 394, 393, 378), (372, 387, 640), (594, 401, 386), (380, 395, 394, 379), (373, 388, 387, 372), (400, 415, 414, 399), (393, 408, 407, 392), (401, 416, 415, 400), (394, 409, 408, 393), (387, 402, 640), (594, 416, 401), (395, 410, 409, 394), (388, 403, 402, 387), (473, 474, 410, 395), (389, 404, 403, 388), (397, 412, 411, 396), (390, 405, 404, 389), (398, 413, 412, 397), (391, 406, 405, 390), (399, 414, 413, 398), (392, 407, 406, 391), (404, 419, 418, 403), (412, 427, 426, 411), (405, 420, 419, 404), (413, 428, 427, 412), (406, 421, 420, 405), (414, 429, 428, 413), (407, 422, 421, 406), (415, 430, 429, 414), (408, 423, 422, 407), (416, 431, 430, 415), (409, 424, 423, 408), (402, 417, 640), (594, 431, 416), (410, 425, 424, 409), (403, 418, 417, 402), (474, 475, 425, 410), (423, 438, 437, 422), (431, 446, 445, 430), (424, 439, 438, 423), (417, 432, 640), (594, 446, 431), (425, 440, 439, 424), (418, 433, 432, 417), (475, 476, 440, 425), (419, 434, 433, 418), (427, 442, 441, 426), (420, 435, 434, 419), (428, 443, 442, 427), (421, 436, 435, 420), (429, 444, 443, 428), (422, 437, 436, 421), (430, 445, 444, 429), (442, 457, 456, 441), (435, 450, 449, 434), (443, 458, 457, 442), (436, 451, 450, 435), (444, 459, 458, 443), (437, 452, 451, 436), (445, 460, 459, 444), (438, 453, 452, 437), (446, 461, 460, 445), (439, 454, 453, 438), (432, 447, 640), (594, 461, 446), (440, 455, 454, 439), (433, 448, 447, 432), (476, 477, 455, 440), (434, 449, 448, 433), (486, 639, 638, 487), (488, 632, 631, 489), (447, 490, 625, 640), (594, 639, 486, 461), (491, 633, 632, 488), (492, 626, 625, 490), (502, 658, 633, 491), (494, 627, 626, 492), (495, 635, 634, 493), (496, 628, 627, 494), (497, 636, 635, 495), (498, 629, 628, 496), (499, 637, 636, 497), (500, 630, 629, 498), (487, 638, 637, 499), (489, 631, 630, 500), (503, 667, 649, 501), (484, 485, 469, 468), (483, 484, 468, 467), (482, 483, 467, 466), (481, 482, 466, 465), (480, 481, 465, 464), (479, 480, 464, 463), (478, 479, 463, 462), (501, 649, 658, 502), (468, 469, 477, 476), (467, 468, 476, 475), (466, 467, 475, 474), (465, 466, 474, 473), (464, 465, 473, 472), (463, 464, 472, 471), (462, 463, 471, 470), (351, 366, 479, 478), (366, 381, 480, 479), (381, 396, 481, 480), (396, 411, 482, 481), (411, 426, 483, 482), (426, 441, 484, 483), (441, 456, 485, 484), (493, 634, 667, 503), (456, 493, 503, 485), (469, 501, 502, 477), (485, 503, 501, 469), (453, 489, 500, 452), (460, 487, 499, 459), (452, 500, 498, 451), (459, 499, 497, 458), (451, 498, 496, 450), (458, 497, 495, 457), (450, 496, 494, 449), (457, 495, 493, 456), (449, 494, 492, 448), (477, 502, 491, 455), (448, 492, 490, 447), (455, 491, 488, 454), (454, 488, 489, 453), (461, 486, 487, 460), (512, 511, 526, 527), (505, 504, 519, 520), (650, 512, 527, 651), (506, 505, 520, 521), (514, 513, 528, 529), (507, 506, 521, 522), (515, 514, 529, 530), (508, 507, 522, 523), (516, 515, 530, 531), (509, 508, 523, 524), (517, 516, 531, 532), (510, 509, 524, 525), (518, 517, 532, 533), (511, 510, 525, 526), (504, 640, 519), (594, 518, 533), (531, 530, 545, 546), (524, 523, 538, 539), (532, 531, 546, 547), (525, 524, 539, 540), (533, 532, 547, 548), (526, 525, 540, 541), (519, 640, 534), (594, 533, 548), (527, 526, 541, 542), (520, 519, 534, 535), (651, 527, 542, 652), (521, 520, 535, 536), (529, 528, 543, 544), (522, 521, 536, 537), (530, 529, 544, 545), (523, 522, 537, 538), (652, 542, 557, 653), (536, 535, 550, 551), (544, 543, 558, 559), (537, 536, 551, 552), (545, 544, 559, 560), (538, 537, 552, 553), (546, 545, 560, 561), (539, 538, 553, 554), (547, 546, 561, 562), (540, 539, 554, 555), (548, 547, 562, 563), (541, 540, 555, 556), (534, 640, 549), (594, 548, 563), (542, 541, 556, 557), (535, 534, 549, 550), (562, 561, 576, 577), (555, 554, 569, 570), (563, 562, 577, 578), (556, 555, 570, 571), (549, 640, 564), (594, 563, 578), (557, 556, 571, 572), (550, 549, 564, 565), (653, 557, 572, 654), (551, 550, 565, 566), (559, 558, 573, 574), (552, 551, 566, 567), (560, 559, 574, 575), (553, 552, 567, 568), (561, 560, 575, 576), (554, 553, 568, 569), (566, 565, 580, 581), (574, 573, 588, 589), (567, 566, 581, 582), (575, 574, 589, 590), (568, 567, 582, 583), (576, 575, 590, 591), (569, 568, 583, 584), (577, 576, 591, 592), (570, 569, 584, 585), (578, 577, 592, 593), (571, 570, 585, 586), (564, 640, 579), (594, 578, 593), (572, 571, 586, 587), (565, 564, 579, 580), (654, 572, 587, 655), (585, 584, 600, 601), (593, 592, 608, 609), (586, 585, 601, 602), (579, 640, 595), (594, 593, 609), (587, 586, 602, 603), (580, 579, 595, 596), (655, 587, 603, 656), (581, 580, 596, 597), (589, 588, 604, 605), (582, 581, 597, 598), (590, 589, 605, 606), (583, 582, 598, 599), (591, 590, 606, 607), (584, 583, 599, 600), (592, 591, 607, 608), (605, 604, 619, 620), (598, 597, 612, 613), (606, 605, 620, 621), (599, 598, 613, 614), (607, 606, 621, 622), (600, 599, 614, 615), (608, 607, 622, 623), (601, 600, 615, 616), (609, 608, 623, 624), (602, 601, 616, 617), (595, 640, 610), (594, 609, 624), (603, 602, 617, 618), (596, 595, 610, 611), (656, 603, 618, 657), (597, 596, 611, 612), (668, 669, 638, 639), (670, 671, 631, 632), (610, 640, 625, 672), (594, 624, 668, 639), (673, 670, 632, 633), (674, 672, 625, 626), (684, 673, 633, 658), (676, 674, 626, 627), (677, 675, 634, 635), (678, 676, 627, 628), (679, 677, 635, 636), (680, 678, 628, 629), (681, 679, 636, 637), (682, 680, 629, 630), (669, 681, 637, 638), (671, 682, 630, 631), (685, 683, 649, 667), (665, 647, 648, 666), (664, 646, 647, 665), (663, 645, 646, 664), (662, 644, 645, 663), (661, 643, 644, 662), (660, 642, 643, 661), (659, 641, 642, 660), (683, 684, 658, 649), (647, 656, 657, 648), (646, 655, 656, 647), (645, 654, 655, 646), (644, 653, 654, 645), (643, 652, 653, 644), (642, 651, 652, 643), (641, 650, 651, 642), (513, 659, 660, 528), (528, 660, 661, 543), (543, 661, 662, 558), (558, 662, 663, 573), (573, 663, 664, 588), (588, 664, 665, 604), (604, 665, 666, 619), (675, 685, 667, 634), (619, 666, 685, 675), (648, 657, 684, 683), (666, 648, 683, 685), (616, 615, 682, 671), (623, 622, 681, 669), (615, 614, 680, 682), (622, 621, 679, 681), (614, 613, 678, 680), (621, 620, 677, 679), (613, 612, 676, 678), (620, 619, 675, 677), (612, 611, 674, 676), (657, 618, 673, 684), (611, 610, 672, 674), (618, 617, 670, 673), (617, 616, 671, 670), (624, 623, 669, 668)])
me_sphere_001.polygons.foreach_set('use_smooth', [0, 0, 0, 0, 0, 0, 0, 0, 0, 0, 0, 0, 0, 0, 0, 0, 0, 0, 0, 0, 1, 1, 1, 1, 1, 1, 1, 1, 1, 1, 1, 1, 1, 1, 1, 1, 1, 1, 1, 1, 1, 1, 1, 1, 1, 1, 1, 1, 1, 1, 1, 1, 1, 1, 1, 1, 1, 1, 1, 1, 1, 1, 1, 1, 1, 1, 1, 1, 1, 1, 1, 1, 1, 1, 1, 1, 1, 1, 1, 1, 1, 1, 1, 1, 1, 1, 1, 1, 1, 1, 1, 1, 1, 1, 1, 1, 1, 1, 1, 1, 1, 1, 1, 1, 1, 1, 1, 1, 1, 1, 1, 1, 1, 1, 1, 1, 1, 1, 1, 1, 1, 1, 1, 1, 1, 1, 1, 1, 1, 1, 1, 1, 1, 1, 1, 1, 1, 1, 1, 1, 1, 1, 1, 1, 1, 1, 1, 1, 1, 1, 1, 1, 1, 1, 1, 1, 1, 1, 1, 1, 1, 1, 1, 1, 1, 1, 1, 1, 1, 1, 1, 1, 1, 1, 1, 1, 1, 1, 1, 1, 1, 1, 1, 1, 1, 1, 1, 1, 1, 1, 1, 1, 1, 1, 1, 1, 1, 1, 1, 1, 1, 1, 1, 1, 1, 1, 1, 1, 1, 1, 1, 1, 1, 1, 1, 1, 1, 1, 1, 1, 1, 1, 1, 1, 1, 1, 1, 1, 1, 1, 1, 1, 1, 1, 1, 1, 1, 1, 1, 1, 1, 1, 1, 1, 1, 1, 1, 1, 1, 1, 1, 1, 1, 1, 1, 1, 1, 1, 1, 1, 1, 1, 1, 1, 1, 1, 1, 1, 1, 1, 1, 1, 1, 1, 1, 1, 1, 1, 1, 1, 1, 1, 1, 1, 1, 1, 1, 1, 1, 1, 1, 1, 1, 1, 1, 1, 1, 1, 1, 1, 1, 1, 1, 1, 1, 1, 1, 1, 1, 1, 1, 1, 1, 1, 1, 1, 1, 1, 1, 1, 1, 1, 1, 1, 1, 1, 1, 1, 1, 1, 1, 1, 1, 1, 1, 1, 1, 1, 1, 1, 1, 1, 1, 1, 1, 1, 1, 1, 1, 1, 1, 1, 1, 1, 1, 1, 1, 1, 1, 1, 1, 1, 1, 1, 1, 1, 1, 1, 1, 1, 1, 1, 1, 1, 1, 1, 1, 1, 1, 1, 1, 1, 1, 1, 1, 1, 1, 1, 1, 1, 1, 1, 1, 1, 1, 1, 1, 1, 1, 1, 1, 1, 1, 1, 1, 1, 1, 1, 1, 1, 1, 1, 1, 1, 1, 1, 1, 1, 1, 1, 1, 1, 1, 1, 1, 1, 1, 1, 1, 1, 1, 1, 1, 1, 1, 1, 1, 1, 1, 1, 1, 1, 1, 1, 1, 1, 1, 1, 1, 1, 1, 1, 1, 1, 1, 1, 1, 1, 1, 1, 1, 1, 1, 1, 1, 1, 1, 1, 1, 1, 1, 1, 1, 1, 1, 1, 1, 1, 1, 1, 1, 1, 1, 1, 1, 1, 1, 1, 1, 1, 1, 1, 1, 1, 1, 1, 1, 1, 1, 1, 1, 1, 1, 1, 1, 1, 1, 1, 1, 1, 1, 1, 1, 1, 1, 1, 1, 1, 1, 1, 1, 1, 1, 1, 1, 1, 1, 1, 1, 1, 1, 1, 1, 1, 1, 1, 1, 1, 1, 1, 1, 1, 1, 1, 1, 1, 1, 1, 1, 1, 1, 1, 1, 1, 1, 1, 1, 1, 1, 1, 1, 1, 1, 1, 1, 1, 1, 1, 1, 1, 1, 1, 1, 1, 1, 1, 1, 1, 1, 1, 1, 1, 1, 1, 1, 1, 1, 1, 1, 1, 1, 1, 1, 1, 1, 1, 1, 1, 1, 1, 1, 1, 1, 1, 1, 1, 1, 1, 1, 1, 1, 1, 1, 1, 1, 1, 1, 1, 1, 1, 1, 1, 1, 1, 1, 1, 1, 1, 1, 1, 1, 1, 1, 1, 1, 1, 1, 1, 1, 1, 1, 1, 1, 1, 1, 1, 1, 1, 1, 1, 1, 1, 1, 1, 1, 1, 1, 1, 1, 1, 1, 1, 1, 1, 1, 1, 1, 1, 1, 1, 1, 1, 1, 1, 1, 1, 1, 1, 1, 1, 1, 1, 1, 1, 1, 1, 1, 1, 1, 1, 1, 1, 1, 1, 1, 1])
me_sphere_001.polygons.foreach_set('material_index', [0, 0, 0, 0, 0, 0, 0, 0, 0, 0, 0, 0, 0, 0, 0, 0, 0, 0, 0, 0, 1, 1, 1, 1, 1, 1, 1, 1, 1, 1, 1, 1, 1, 1, 1, 1, 1, 1, 1, 1, 1, 1, 1, 1, 1, 1, 1, 1, 1, 1, 1, 1, 1, 1, 1, 1, 1, 1, 1, 1, 1, 1, 1, 1, 1, 1, 1, 1, 1, 1, 1, 1, 1, 1, 1, 1, 1, 1, 1, 1, 1, 1, 1, 1, 1, 1, 1, 1, 1, 1, 1, 1, 1, 1, 1, 1, 1, 1, 1, 1, 1, 1, 1, 1, 1, 1, 1, 1, 1, 1, 1, 1, 1, 1, 1, 1, 1, 1, 1, 1, 1, 1, 1, 1, 1, 1, 1, 1, 1, 1, 1, 1, 1, 1, 1, 1, 1, 1, 1, 1, 1, 1, 1, 1, 1, 1, 1, 1, 1, 1, 1, 1, 1, 1, 1, 1, 1, 1, 1, 1, 1, 1, 1, 1, 1, 1, 1, 1, 1, 1, 1, 1, 1, 1, 1, 1, 1, 1, 1, 1, 1, 1, 1, 1, 1, 1, 1, 1, 1, 1, 1, 1, 1, 1, 1, 1, 1, 1, 1, 1, 1, 1, 1, 1, 1, 1, 1, 1, 1, 1, 1, 1, 1, 1, 1, 1, 1, 1, 1, 1, 1, 1, 1, 1, 1, 1, 1, 1, 1, 1, 1, 1, 1, 1, 1, 1, 1, 1, 1, 1, 1, 1, 1, 1, 1, 1, 1, 1, 1, 1, 1, 1, 1, 1, 1, 1, 1, 1, 1, 1, 1, 1, 1, 1, 1, 1, 1, 1, 1, 1, 1, 1, 1, 1, 1, 1, 1, 1, 1, 1, 1, 1, 1, 1, 1, 1, 1, 1, 1, 1, 1, 1, 1, 1, 1, 1, 1, 1, 1, 1, 1, 1, 1, 1, 1, 1, 1, 1, 1, 1, 1, 1, 1, 1, 1, 1, 1, 1, 1, 1, 1, 1, 1, 1, 1, 1, 1, 1, 1, 1, 1, 1, 1, 1, 1, 1, 1, 1, 1, 1, 1, 1, 1, 1, 1, 1, 1, 1, 1, 1, 1, 1, 1, 1, 1, 1, 1, 1, 1, 1, 1, 1, 1, 1, 1, 1, 1, 1, 1, 1, 1, 1, 1, 1, 1, 1, 1, 1, 1, 1, 1, 1, 1, 1, 1, 1, 1, 1, 1, 1, 1, 1, 1, 1, 1, 1, 1, 1, 1, 1, 1, 1, 1, 1, 1, 1, 1, 1, 1, 1, 1, 1, 1, 1, 1, 1, 1, 1, 1, 1, 1, 1, 1, 1, 1, 1, 1, 1, 1, 1, 1, 1, 1, 1, 1, 1, 1, 1, 1, 1, 1, 1, 1, 1, 1, 1, 1, 1, 1, 1, 1, 1, 1, 1, 1, 1, 1, 1, 1, 1, 1, 1, 1, 1, 1, 1, 1, 1, 1, 1, 1, 1, 1, 1, 1, 1, 1, 1, 1, 1, 1, 1, 1, 1, 1, 1, 1, 1, 1, 1, 1, 1, 1, 1, 1, 1, 1, 1, 1, 1, 1, 1, 1, 1, 1, 1, 1, 1, 1, 1, 1, 1, 1, 1, 1, 1, 1, 1, 1, 1, 1, 1, 1, 1, 1, 1, 1, 1, 1, 1, 1, 1, 1, 1, 1, 1, 1, 1, 1, 1, 1, 1, 1, 1, 1, 1, 1, 1, 1, 1, 1, 1, 1, 1, 1, 1, 1, 1, 1, 1, 1, 1, 1, 1, 1, 1, 1, 1, 1, 1, 1, 1, 1, 1, 1, 1, 1, 1, 1, 1, 1, 1, 1, 1, 1, 1, 1, 1, 1, 1, 1, 1, 1, 1, 1, 1, 1, 1, 1, 1, 1, 1, 1, 1, 1, 1, 1, 1, 1, 1, 1, 1, 1, 1, 1, 1, 1, 1, 1, 1, 1, 1, 1, 1, 1, 1, 1, 1, 1, 1, 1, 1, 1, 1, 1, 1, 1, 1, 1, 1, 1, 1, 1, 1, 1, 1, 1, 1, 1, 1, 1, 1, 1, 1, 1, 1, 1, 1, 1, 1, 1, 1, 1, 1, 1, 1, 1, 1, 1, 1, 1, 1, 1, 1, 1, 1, 1, 1, 1, 1, 1, 1, 1, 1, 1, 1, 1, 1, 1, 1, 1, 1, 1, 1, 1, 1])
_uv = me_sphere_001.uv_layers.new(name='UVMap')
_uv.uv.foreach_set('vector', [0.5, 0.75, 1.0, 0.75, 1.0, 1.0, 0.5, 1.0, 0.5, 0.25, 1.0, 0.25, 1.0, 0.5, 0.5, 0.5, 0.0, 0.25, 0.5, 0.25, 0.5, 0.5, 0.0, 0.5, 0.0, 0.75, 0.5, 0.75, 0.5, 1.0, 0.0, 1.0, 0.0, 0.125, 0.5, 0.125, 0.5, 0.25, 0.0, 0.25, 0.5, 0.125, 1.0, 0.125, 1.0, 0.25, 0.5, 0.25, 0.0, 0.5, 0.5, 0.5, 0.5, 0.75, 0.0, 0.75, 0.5, 0.5, 1.0, 0.5, 1.0, 0.75, 0.5, 0.75, 0.5, 0.0, 1.0, 0.0, 1.0, 0.125, 0.5, 0.125, 0.0, 0.0, 0.5, 0.0, 0.5, 0.125, 0.0, 0.125, 0.5, 0.75, 1.0, 0.75, 1.0, 1.0, 0.5, 1.0, 0.5, 0.25, 1.0, 0.25, 1.0, 0.5, 0.5, 0.5, 0.0, 0.25, 0.5, 0.25, 0.5, 0.5, 0.0, 0.5, 0.0, 0.75, 0.5, 0.75, 0.5, 1.0, 0.0, 1.0, 0.0, 0.125, 0.5, 0.125, 0.5, 0.25, 0.0, 0.25, 0.5, 0.125, 1.0, 0.125, 1.0, 0.25, 0.5, 0.25, 0.0, 0.5, 0.5, 0.5, 0.5, 0.75, 0.0, 0.75, 0.5, 0.5, 1.0, 0.5, 1.0, 0.75, 0.5, 0.75, 0.5, 0.0, 1.0, 0.0, 1.0, 0.125, 0.5, 0.125, 0.0, 0.0, 0.5, 0.0, 0.5, 0.125, 0.0, 0.125, 0.5, 0.4375, 0.5, 0.5, 0.4687, 0.5, 0.4687, 0.4375, 0.5, 0.875, 0.5, 0.9375, 0.4687, 0.9375, 0.4687, 0.875, 0.5, 0.4219, 0.5, 0.4375, 0.4687, 0.4375, 0.4687, 0.4219, 0.5, 0.8125, 0.5, 0.875, 0.4687, 0.875, 0.4687, 0.8125, 0.5, 0.3125, 0.5, 0.375, 0.4687, 0.375, 0.4687, 0.3125, 0.5, 0.75, 0.5, 0.8125, 0.4687, 0.8125, 0.4687, 0.75, 0.5, 0.25, 0.5, 0.3125, 0.4687, 0.3125, 0.4687, 0.25, 0.5, 0.6875, 0.5, 0.75, 0.4687, 0.75, 0.4687, 0.6875, 0.5, 0.1875, 0.5, 0.25, 0.4687, 0.25, 0.4687, 0.1875, 0.5, 0.625, 0.5, 0.6875, 0.4687, 0.6875, 0.4687, 0.625, 0.5, 0.125, 0.5, 0.1875, 0.4687, 0.1875, 0.4687, 0.125, 0.5, 0.5625, 0.5, 0.625, 0.4687, 0.625, 0.4687, 0.5625, 0.5, 0.0625, 0.5, 0.125, 0.4687, 0.125, 0.4687, 0.0625, 0.5, 0.5, 0.5, 0.5625, 0.4687, 0.5625, 0.4687, 0.5, 0.5, 0.9375, 0.4844, 1.0, 0.4687, 0.9375, 0.4844, 0.0, 0.5, 0.0625, 0.4687, 0.0625, 0.4687, 0.1875, 0.4687, 0.25, 0.4375, 0.25, 0.4375, 0.1875, 0.4687, 0.625, 0.4687, 0.6875, 0.4375, 0.6875, 0.4375, 0.625, 0.4687, 0.125, 0.4687, 0.1875, 0.4375, 0.1875, 0.4375, 0.125, 0.4687, 0.5625, 0.4687, 0.625, 0.4375, 0.625, 0.4375, 0.5625, 0.4687, 0.0625, 0.4687, 0.125, 0.4375, 0.125, 0.4375, 0.0625, 0.4687, 0.5, 0.4687, 0.5625, 0.4375, 0.5625, 0.4375, 0.5, 0.4687, 0.9375, 0.4531, 1.0, 0.4375, 0.9375, 0.4531, 0.0, 0.4687, 0.0625, 0.4375, 0.0625, 0.4687, 0.4375, 0.4687, 0.5, 0.4375, 0.5, 0.4375, 0.4375, 0.4687, 0.875, 0.4687, 0.9375, 0.4375, 0.9375, 0.4375, 0.875, 0.4687, 0.4219, 0.4687, 0.4375, 0.4375, 0.4375, 0.4375, 0.4219, 0.4687, 0.8125, 0.4687, 0.875, 0.4375, 0.875, 0.4375, 0.8125, 0.4687, 0.3125, 0.4687, 0.375, 0.4375, 0.375, 0.4375, 0.3125, 0.4687, 0.75, 0.4687, 0.8125, 0.4375, 0.8125, 0.4375, 0.75, 0.4687, 0.25, 0.4687, 0.3125, 0.4375, 0.3125, 0.4375, 0.25, 0.4687, 0.6875, 0.4687, 0.75, 0.4375, 0.75, 0.4375, 0.6875, 0.4375, 0.4219, 0.4375, 0.4375, 0.4062, 0.4375, 0.4062, 0.4219, 0.4375, 0.8125, 0.4375, 0.875, 0.4062, 0.875, 0.4062, 0.8125, 0.4375, 0.3125, 0.4375, 0.375, 0.4062, 0.375, 0.4062, 0.3125, 0.4375, 0.75, 0.4375, 0.8125, 0.4062, 0.8125, 0.4062, 0.75, 0.4375, 0.25, 0.4375, 0.3125, 0.4062, 0.3125, 0.4062, 0.25, 0.4375, 0.6875, 0.4375, 0.75, 0.4062, 0.75, 0.4062, 0.6875, 0.4375, 0.1875, 0.4375, 0.25, 0.4062, 0.25, 0.4062, 0.1875, 0.4375, 0.625, 0.4375, 0.6875, 0.4062, 0.6875, 0.4062, 0.625, 0.4375, 0.125, 0.4375, 0.1875, 0.4062, 0.1875, 0.4062, 0.125, 0.4375, 0.5625, 0.4375, 0.625, 0.4062, 0.625, 0.4062, 0.5625, 0.4375, 0.0625, 0.4375, 0.125, 0.4062, 0.125, 0.4062, 0.0625, 0.4375, 0.5, 0.4375, 0.5625, 0.4062, 0.5625, 0.4062, 0.5, 0.4375, 0.9375, 0.4219, 1.0, 0.4062, 0.9375, 0.4219, 0.0, 0.4375, 0.0625, 0.4062, 0.0625, 0.4375, 0.4375, 0.4375, 0.5, 0.4062, 0.5, 0.4062, 0.4375, 0.4375, 0.875, 0.4375, 0.9375, 0.4062, 0.9375, 0.4062, 0.875, 0.4062, 0.125, 0.4062, 0.1875, 0.375, 0.1875, 0.375, 0.125, 0.4062, 0.5625, 0.4062, 0.625, 0.375, 0.625, 0.375, 0.5625, 0.4062, 0.0625, 0.4062, 0.125, 0.375, 0.125, 0.375, 0.0625, 0.4062, 0.5, 0.4062, 0.5625, 0.375, 0.5625, 0.375, 0.5, 0.4062, 0.9375, 0.3906, 1.0, 0.375, 0.9375, 0.3906, 0.0, 0.4062, 0.0625, 0.375, 0.0625, 0.4062, 0.4375, 0.4062, 0.5, 0.375, 0.5, 0.375, 0.4375, 0.4062, 0.875, 0.4062, 0.9375, 0.375, 0.9375, 0.375, 0.875, 0.4062, 0.4219, 0.4062, 0.4375, 0.375, 0.4375, 0.375, 0.4219, 0.4062, 0.8125, 0.4062, 0.875, 0.375, 0.875, 0.375, 0.8125, 0.4062, 0.3125, 0.4062, 0.375, 0.375, 0.375, 0.375, 0.3125, 0.4062, 0.75, 0.4062, 0.8125, 0.375, 0.8125, 0.375, 0.75, 0.4062, 0.25, 0.4062, 0.3125, 0.375, 0.3125, 0.375, 0.25, 0.4062, 0.6875, 0.4062, 0.75, 0.375, 0.75, 0.375, 0.6875, 0.4062, 0.1875, 0.4062, 0.25, 0.375, 0.25, 0.375, 0.1875, 0.4062, 0.625, 0.4062, 0.6875, 0.375, 0.6875, 0.375, 0.625, 0.375, 0.8125, 0.375, 0.875, 0.3437, 0.875, 0.3437, 0.8125, 0.375, 0.3125, 0.375, 0.375, 0.3437, 0.375, 0.3437, 0.3125, 0.375, 0.75, 0.375, 0.8125, 0.3437, 0.8125, 0.3437, 0.75, 0.375, 0.25, 0.375, 0.3125, 0.3437, 0.3125, 0.3437, 0.25, 0.375, 0.6875, 0.375, 0.75, 0.3437, 0.75, 0.3437, 0.6875, 0.375, 0.1875, 0.375, 0.25, 0.3437, 0.25, 0.3437, 0.1875, 0.375, 0.625, 0.375, 0.6875, 0.3437, 0.6875, 0.3437, 0.625, 0.375, 0.125, 0.375, 0.1875, 0.3437, 0.1875, 0.3437, 0.125, 0.375, 0.5625, 0.375, 0.625, 0.3437, 0.625, 0.3437, 0.5625, 0.375, 0.0625, 0.375, 0.125, 0.3437, 0.125, 0.3437, 0.0625, 0.375, 0.5, 0.375, 0.5625, 0.3437, 0.5625, 0.3437, 0.5, 0.375, 0.9375, 0.3594, 1.0, 0.3437, 0.9375, 0.3594, 0.0, 0.375, 0.0625, 0.3437, 0.0625, 0.375, 0.4375, 0.375, 0.5, 0.3437, 0.5, 0.3437, 0.4375, 0.375, 0.875, 0.375, 0.9375, 0.3437, 0.9375, 0.3437, 0.875, 0.375, 0.4219, 0.375, 0.4375, 0.3437, 0.4375, 0.3437, 0.4219, 0.3437, 0.5625, 0.3437, 0.625, 0.3125, 0.625, 0.3125, 0.5625, 0.3437, 0.0625, 0.3437, 0.125, 0.3125, 0.125, 0.3125, 0.0625, 0.3437, 0.5, 0.3437, 0.5625, 0.3125, 0.5625, 0.3125, 0.5, 0.3437, 0.9375, 0.3281, 1.0, 0.3125, 0.9375, 0.3281, 0.0, 0.3437, 0.0625, 0.3125, 0.0625, 0.3437, 0.4375, 0.3437, 0.5, 0.3125, 0.5, 0.3125, 0.4375, 0.3437, 0.875, 0.3437, 0.9375, 0.3125, 0.9375, 0.3125, 0.875, 0.3437, 0.4219, 0.3437, 0.4375, 0.3125, 0.4375, 0.3125, 0.4219, 0.3437, 0.8125, 0.3437, 0.875, 0.3125, 0.875, 0.3125, 0.8125, 0.3437, 0.3125, 0.3437, 0.375, 0.3125, 0.375, 0.3125, 0.3125, 0.3437, 0.75, 0.3437, 0.8125, 0.3125, 0.8125, 0.3125, 0.75, 0.3437, 0.25, 0.3437, 0.3125, 0.3125, 0.3125, 0.3125, 0.25, 0.3437, 0.6875, 0.3437, 0.75, 0.3125, 0.75, 0.3125, 0.6875, 0.3437, 0.1875, 0.3437, 0.25, 0.3125, 0.25, 0.3125, 0.1875, 0.3437, 0.625, 0.3437, 0.6875, 0.3125, 0.6875, 0.3125, 0.625, 0.3437, 0.125, 0.3437, 0.1875, 0.3125, 0.1875, 0.3125, 0.125, 0.3125, 0.3125, 0.3125, 0.375, 0.2812, 0.375, 0.2812, 0.3125, 0.3125, 0.75, 0.3125, 0.8125, 0.2812, 0.8125, 0.2812, 0.75, 0.3125, 0.25, 0.3125, 0.3125, 0.2812, 0.3125, 0.2812, 0.25, 0.3125, 0.6875, 0.3125, 0.75, 0.2812, 0.75, 0.2812, 0.6875, 0.3125, 0.1875, 0.3125, 0.25, 0.2812, 0.25, 0.2812, 0.1875, 0.3125, 0.625, 0.3125, 0.6875, 0.2812, 0.6875, 0.2812, 0.625, 0.3125, 0.125, 0.3125, 0.1875, 0.2812, 0.1875, 0.2812, 0.125, 0.3125, 0.5625, 0.3125, 0.625, 0.2812, 0.625, 0.2812, 0.5625, 0.3125, 0.0625, 0.3125, 0.125, 0.2812, 0.125, 0.2812, 0.0625, 0.3125, 0.5, 0.3125, 0.5625, 0.2812, 0.5625, 0.2812, 0.5, 0.3125, 0.9375, 0.2969, 1.0, 0.2812, 0.9375, 0.2969, 0.0, 0.3125, 0.0625, 0.2812, 0.0625, 0.3125, 0.4375, 0.3125, 0.5, 0.2812, 0.5, 0.2812, 0.4375, 0.3125, 0.875, 0.3125, 0.9375, 0.2812, 0.9375, 0.2812, 0.875, 0.3125, 0.4219, 0.3125, 0.4375, 0.2812, 0.4375, 0.2812, 0.4219, 0.3125, 0.8125, 0.3125, 0.875, 0.2812, 0.875, 0.2812, 0.8125, 0.2523, 0.0625, 0.2523, 0.125, 0.25, 0.125, 0.25, 0.0625, 0.2523, 0.5, 0.2523, 0.5625, 0.25, 0.5625, 0.25, 0.5, 0.2812, 0.9375, 0.2656, 1.0, 0.25, 0.9375, 0.2523, 0.9375, 0.2656, 0.0, 0.2812, 0.0625, 0.2523, 0.0625, 0.25, 0.0625, 0.2523, 0.4375, 0.2523, 0.5, 0.25, 0.5, 0.25, 0.4375, 0.2523, 0.875, 0.2523, 0.9375, 0.25, 0.9375, 0.25, 0.875, 0.2523, 0.4219, 0.2523, 0.4375, 0.25, 0.4375, 0.25, 0.4219, 0.2523, 0.8125, 0.2523, 0.875, 0.25, 0.875, 0.25, 0.8125, 0.2523, 0.3125, 0.2523, 0.375, 0.25, 0.375, 0.25, 0.3125, 0.2523, 0.75, 0.2523, 0.8125, 0.25, 0.8125, 0.25, 0.75, 0.2523, 0.25, 0.2523, 0.3125, 0.25, 0.3125, 0.25, 0.25, 0.2523, 0.6875, 0.2523, 0.75, 0.25, 0.75, 0.25, 0.6875, 0.2523, 0.1875, 0.2523, 0.25, 0.25, 0.25, 0.25, 0.1875, 0.2523, 0.625, 0.2523, 0.6875, 0.25, 0.6875, 0.25, 0.625, 0.2523, 0.125, 0.2523, 0.1875, 0.25, 0.1875, 0.25, 0.125, 0.2523, 0.5625, 0.2523, 0.625, 0.25, 0.625, 0.25, 0.5625, 0.2523, 0.3906, 0.2523, 0.4063, 0.25, 0.4063, 0.25, 0.3906, 0.3125, 0.3906, 0.3125, 0.4063, 0.2812, 0.4063, 0.2812, 0.3906, 0.3437, 0.3906, 0.3437, 0.4063, 0.3125, 0.4063, 0.3125, 0.3906, 0.375, 0.3906, 0.375, 0.4063, 0.3437, 0.4063, 0.3437, 0.3906, 0.4062, 0.3906, 0.4062, 0.4063, 0.375, 0.4063, 0.375, 0.3906, 0.4375, 0.3906, 0.4375, 0.4063, 0.4062, 0.4063, 0.4062, 0.3906, 0.4687, 0.3906, 0.4687, 0.4063, 0.4375, 0.4063, 0.4375, 0.3906, 0.5, 0.3906, 0.5, 0.4063, 0.4687, 0.4063, 0.4687, 0.3906, 0.2523, 0.4063, 0.2523, 0.4219, 0.25, 0.4219, 0.25, 0.4063, 0.3125, 0.4063, 0.3125, 0.4219, 0.2812, 0.4219, 0.2812, 0.4063, 0.3437, 0.4063, 0.3437, 0.4219, 0.3125, 0.4219, 0.3125, 0.4063, 0.375, 0.4063, 0.375, 0.4219, 0.3437, 0.4219, 0.3437, 0.4063, 0.4062, 0.4063, 0.4062, 0.4219, 0.375, 0.4219, 0.375, 0.4063, 0.4375, 0.4063, 0.4375, 0.4219, 0.4062, 0.4219, 0.4062, 0.4063, 0.4687, 0.4063, 0.4687, 0.4219, 0.4375, 0.4219, 0.4375, 0.4063, 0.5, 0.4063, 0.5, 0.4219, 0.4687, 0.4219, 0.4687, 0.4063, 0.5, 0.375, 0.5, 0.3906, 0.4687, 0.3906, 0.4687, 0.375, 0.4687, 0.375, 0.4687, 0.3906, 0.4375, 0.3906, 0.4375, 0.375, 0.4375, 0.375, 0.4375, 0.3906, 0.4062, 0.3906, 0.4062, 0.375, 0.4062, 0.375, 0.4062, 0.3906, 0.375, 0.3906, 0.375, 0.375, 0.375, 0.375, 0.375, 0.3906, 0.3437, 0.3906, 0.3437, 0.375, 0.3437, 0.375, 0.3437, 0.3906, 0.3125, 0.3906, 0.3125, 0.375, 0.3125, 0.375, 0.3125, 0.3906, 0.2812, 0.3906, 0.2812, 0.375, 0.2523, 0.375, 0.2523, 0.3906, 0.25, 0.3906, 0.25, 0.375, 0.2812, 0.375, 0.2812, 0.3906, 0.2523, 0.3906, 0.2523, 0.375, 0.2812, 0.4063, 0.2812, 0.4219, 0.2523, 0.4219, 0.2523, 0.4063, 0.2812, 0.3906, 0.2812, 0.4063, 0.2523, 0.4063, 0.2523, 0.3906, 0.2812, 0.5625, 0.2812, 0.625, 0.2523, 0.625, 0.2523, 0.5625, 0.2812, 0.125, 0.2812, 0.1875, 0.2523, 0.1875, 0.2523, 0.125, 0.2812, 0.625, 0.2812, 0.6875, 0.2523, 0.6875, 0.2523, 0.625, 0.2812, 0.1875, 0.2812, 0.25, 0.2523, 0.25, 0.2523, 0.1875, 0.2812, 0.6875, 0.2812, 0.75, 0.2523, 0.75, 0.2523, 0.6875, 0.2812, 0.25, 0.2812, 0.3125, 0.2523, 0.3125, 0.2523, 0.25, 0.2812, 0.75, 0.2812, 0.8125, 0.2523, 0.8125, 0.2523, 0.75, 0.2812, 0.3125, 0.2812, 0.375, 0.2523, 0.375, 0.2523, 0.3125, 0.2812, 0.8125, 0.2812, 0.875, 0.2523, 0.875, 0.2523, 0.8125, 0.2812, 0.4219, 0.2812, 0.4375, 0.2523, 0.4375, 0.2523, 0.4219, 0.2812, 0.875, 0.2812, 0.9375, 0.2523, 0.9375, 0.2523, 0.875, 0.2812, 0.4375, 0.2812, 0.5, 0.2523, 0.5, 0.2523, 0.4375, 0.2812, 0.5, 0.2812, 0.5625, 0.2523, 0.5625, 0.2523, 0.5, 0.2812, 0.0625, 0.2812, 0.125, 0.2523, 0.125, 0.2523, 0.0625, 0.5, 0.4375, 0.4687, 0.4375, 0.4687, 0.5, 0.5, 0.5, 0.5, 0.875, 0.4687, 0.875, 0.4687, 0.9375, 0.5, 0.9375, 0.5, 0.4219, 0.4687, 0.4219, 0.4687, 0.4375, 0.5, 0.4375, 0.5, 0.8125, 0.4687, 0.8125, 0.4687, 0.875, 0.5, 0.875, 0.5, 0.3125, 0.4687, 0.3125, 0.4687, 0.375, 0.5, 0.375, 0.5, 0.75, 0.4687, 0.75, 0.4687, 0.8125, 0.5, 0.8125, 0.5, 0.25, 0.4687, 0.25, 0.4687, 0.3125, 0.5, 0.3125, 0.5, 0.6875, 0.4687, 0.6875, 0.4687, 0.75, 0.5, 0.75, 0.5, 0.1875, 0.4687, 0.1875, 0.4687, 0.25, 0.5, 0.25, 0.5, 0.625, 0.4687, 0.625, 0.4687, 0.6875, 0.5, 0.6875, 0.5, 0.125, 0.4687, 0.125, 0.4687, 0.1875, 0.5, 0.1875, 0.5, 0.5625, 0.4687, 0.5625, 0.4687, 0.625, 0.5, 0.625, 0.5, 0.0625, 0.4687, 0.0625, 0.4687, 0.125, 0.5, 0.125, 0.5, 0.5, 0.4687, 0.5, 0.4687, 0.5625, 0.5, 0.5625, 0.5, 0.9375, 0.4687, 0.9375, 0.4844, 1.0, 0.4844, 0.0, 0.4687, 0.0625, 0.5, 0.0625, 0.4687, 0.1875, 0.4375, 0.1875, 0.4375, 0.25, 0.4687, 0.25, 0.4687, 0.625, 0.4375, 0.625, 0.4375, 0.6875, 0.4687, 0.6875, 0.4687, 0.125, 0.4375, 0.125, 0.4375, 0.1875, 0.4687, 0.1875, 0.4687, 0.5625, 0.4375, 0.5625, 0.4375, 0.625, 0.4687, 0.625, 0.4687, 0.0625, 0.4375, 0.0625, 0.4375, 0.125, 0.4687, 0.125, 0.4687, 0.5, 0.4375, 0.5, 0.4375, 0.5625, 0.4687, 0.5625, 0.4687, 0.9375, 0.4375, 0.9375, 0.4531, 1.0, 0.4531, 0.0, 0.4375, 0.0625, 0.4687, 0.0625, 0.4687, 0.4375, 0.4375, 0.4375, 0.4375, 0.5, 0.4687, 0.5, 0.4687, 0.875, 0.4375, 0.875, 0.4375, 0.9375, 0.4687, 0.9375, 0.4687, 0.4219, 0.4375, 0.4219, 0.4375, 0.4375, 0.4687, 0.4375, 0.4687, 0.8125, 0.4375, 0.8125, 0.4375, 0.875, 0.4687, 0.875, 0.4687, 0.3125, 0.4375, 0.3125, 0.4375, 0.375, 0.4687, 0.375, 0.4687, 0.75, 0.4375, 0.75, 0.4375, 0.8125, 0.4687, 0.8125, 0.4687, 0.25, 0.4375, 0.25, 0.4375, 0.3125, 0.4687, 0.3125, 0.4687, 0.6875, 0.4375, 0.6875, 0.4375, 0.75, 0.4687, 0.75, 0.4375, 0.4219, 0.4062, 0.4219, 0.4062, 0.4375, 0.4375, 0.4375, 0.4375, 0.8125, 0.4062, 0.8125, 0.4062, 0.875, 0.4375, 0.875, 0.4375, 0.3125, 0.4062, 0.3125, 0.4062, 0.375, 0.4375, 0.375, 0.4375, 0.75, 0.4062, 0.75, 0.4062, 0.8125, 0.4375, 0.8125, 0.4375, 0.25, 0.4062, 0.25, 0.4062, 0.3125, 0.4375, 0.3125, 0.4375, 0.6875, 0.4062, 0.6875, 0.4062, 0.75, 0.4375, 0.75, 0.4375, 0.1875, 0.4062, 0.1875, 0.4062, 0.25, 0.4375, 0.25, 0.4375, 0.625, 0.4062, 0.625, 0.4062, 0.6875, 0.4375, 0.6875, 0.4375, 0.125, 0.4062, 0.125, 0.4062, 0.1875, 0.4375, 0.1875, 0.4375, 0.5625, 0.4062, 0.5625, 0.4062, 0.625, 0.4375, 0.625, 0.4375, 0.0625, 0.4062, 0.0625, 0.4062, 0.125, 0.4375, 0.125, 0.4375, 0.5, 0.4062, 0.5, 0.4062, 0.5625, 0.4375, 0.5625, 0.4375, 0.9375, 0.4062, 0.9375, 0.4219, 1.0, 0.4219, 0.0, 0.4062, 0.0625, 0.4375, 0.0625, 0.4375, 0.4375, 0.4062, 0.4375, 0.4062, 0.5, 0.4375, 0.5, 0.4375, 0.875, 0.4062, 0.875, 0.4062, 0.9375, 0.4375, 0.9375, 0.4062, 0.125, 0.375, 0.125, 0.375, 0.1875, 0.4062, 0.1875, 0.4062, 0.5625, 0.375, 0.5625, 0.375, 0.625, 0.4062, 0.625, 0.4062, 0.0625, 0.375, 0.0625, 0.375, 0.125, 0.4062, 0.125, 0.4062, 0.5, 0.375, 0.5, 0.375, 0.5625, 0.4062, 0.5625, 0.4062, 0.9375, 0.375, 0.9375, 0.3906, 1.0, 0.3906, 0.0, 0.375, 0.0625, 0.4062, 0.0625, 0.4062, 0.4375, 0.375, 0.4375, 0.375, 0.5, 0.4062, 0.5, 0.4062, 0.875, 0.375, 0.875, 0.375, 0.9375, 0.4062, 0.9375, 0.4062, 0.4219, 0.375, 0.4219, 0.375, 0.4375, 0.4062, 0.4375, 0.4062, 0.8125, 0.375, 0.8125, 0.375, 0.875, 0.4062, 0.875, 0.4062, 0.3125, 0.375, 0.3125, 0.375, 0.375, 0.4062, 0.375, 0.4062, 0.75, 0.375, 0.75, 0.375, 0.8125, 0.4062, 0.8125, 0.4062, 0.25, 0.375, 0.25, 0.375, 0.3125, 0.4062, 0.3125, 0.4062, 0.6875, 0.375, 0.6875, 0.375, 0.75, 0.4062, 0.75, 0.4062, 0.1875, 0.375, 0.1875, 0.375, 0.25, 0.4062, 0.25, 0.4062, 0.625, 0.375, 0.625, 0.375, 0.6875, 0.4062, 0.6875, 0.375, 0.8125, 0.3437, 0.8125, 0.3437, 0.875, 0.375, 0.875, 0.375, 0.3125, 0.3437, 0.3125, 0.3437, 0.375, 0.375, 0.375, 0.375, 0.75, 0.3437, 0.75, 0.3437, 0.8125, 0.375, 0.8125, 0.375, 0.25, 0.3437, 0.25, 0.3437, 0.3125, 0.375, 0.3125, 0.375, 0.6875, 0.3437, 0.6875, 0.3437, 0.75, 0.375, 0.75, 0.375, 0.1875, 0.3437, 0.1875, 0.3437, 0.25, 0.375, 0.25, 0.375, 0.625, 0.3437, 0.625, 0.3437, 0.6875, 0.375, 0.6875, 0.375, 0.125, 0.3437, 0.125, 0.3437, 0.1875, 0.375, 0.1875, 0.375, 0.5625, 0.3437, 0.5625, 0.3437, 0.625, 0.375, 0.625, 0.375, 0.0625, 0.3437, 0.0625, 0.3437, 0.125, 0.375, 0.125, 0.375, 0.5, 0.3437, 0.5, 0.3437, 0.5625, 0.375, 0.5625, 0.375, 0.9375, 0.3437, 0.9375, 0.3594, 1.0, 0.3594, 0.0, 0.3437, 0.0625, 0.375, 0.0625, 0.375, 0.4375, 0.3437, 0.4375, 0.3437, 0.5, 0.375, 0.5, 0.375, 0.875, 0.3437, 0.875, 0.3437, 0.9375, 0.375, 0.9375, 0.375, 0.4219, 0.3437, 0.4219, 0.3437, 0.4375, 0.375, 0.4375, 0.3437, 0.5625, 0.3125, 0.5625, 0.3125, 0.625, 0.3437, 0.625, 0.3437, 0.0625, 0.3125, 0.0625, 0.3125, 0.125, 0.3437, 0.125, 0.3437, 0.5, 0.3125, 0.5, 0.3125, 0.5625, 0.3437, 0.5625, 0.3437, 0.9375, 0.3125, 0.9375, 0.3281, 1.0, 0.3281, 0.0, 0.3125, 0.0625, 0.3437, 0.0625, 0.3437, 0.4375, 0.3125, 0.4375, 0.3125, 0.5, 0.3437, 0.5, 0.3437, 0.875, 0.3125, 0.875, 0.3125, 0.9375, 0.3437, 0.9375, 0.3437, 0.4219, 0.3125, 0.4219, 0.3125, 0.4375, 0.3437, 0.4375, 0.3437, 0.8125, 0.3125, 0.8125, 0.3125, 0.875, 0.3437, 0.875, 0.3437, 0.3125, 0.3125, 0.3125, 0.3125, 0.375, 0.3437, 0.375, 0.3437, 0.75, 0.3125, 0.75, 0.3125, 0.8125, 0.3437, 0.8125, 0.3437, 0.25, 0.3125, 0.25, 0.3125, 0.3125, 0.3437, 0.3125, 0.3437, 0.6875, 0.3125, 0.6875, 0.3125, 0.75, 0.3437, 0.75, 0.3437, 0.1875, 0.3125, 0.1875, 0.3125, 0.25, 0.3437, 0.25, 0.3437, 0.625, 0.3125, 0.625, 0.3125, 0.6875, 0.3437, 0.6875, 0.3437, 0.125, 0.3125, 0.125, 0.3125, 0.1875, 0.3437, 0.1875, 0.3125, 0.3125, 0.2812, 0.3125, 0.2812, 0.375, 0.3125, 0.375, 0.3125, 0.75, 0.2812, 0.75, 0.2812, 0.8125, 0.3125, 0.8125, 0.3125, 0.25, 0.2812, 0.25, 0.2812, 0.3125, 0.3125, 0.3125, 0.3125, 0.6875, 0.2812, 0.6875, 0.2812, 0.75, 0.3125, 0.75, 0.3125, 0.1875, 0.2812, 0.1875, 0.2812, 0.25, 0.3125, 0.25, 0.3125, 0.625, 0.2812, 0.625, 0.2812, 0.6875, 0.3125, 0.6875, 0.3125, 0.125, 0.2812, 0.125, 0.2812, 0.1875, 0.3125, 0.1875, 0.3125, 0.5625, 0.2812, 0.5625, 0.2812, 0.625, 0.3125, 0.625, 0.3125, 0.0625, 0.2812, 0.0625, 0.2812, 0.125, 0.3125, 0.125, 0.3125, 0.5, 0.2812, 0.5, 0.2812, 0.5625, 0.3125, 0.5625, 0.3125, 0.9375, 0.2812, 0.9375, 0.2969, 1.0, 0.2969, 0.0, 0.2812, 0.0625, 0.3125, 0.0625, 0.3125, 0.4375, 0.2812, 0.4375, 0.2812, 0.5, 0.3125, 0.5, 0.3125, 0.875, 0.2812, 0.875, 0.2812, 0.9375, 0.3125, 0.9375, 0.3125, 0.4219, 0.2812, 0.4219, 0.2812, 0.4375, 0.3125, 0.4375, 0.3125, 0.8125, 0.2812, 0.8125, 0.2812, 0.875, 0.3125, 0.875, 0.2523, 0.0625, 0.25, 0.0625, 0.25, 0.125, 0.2523, 0.125, 0.2523, 0.5, 0.25, 0.5, 0.25, 0.5625, 0.2523, 0.5625, 0.2812, 0.9375, 0.2523, 0.9375, 0.25, 0.9375, 0.2656, 1.0, 0.2656, 0.0, 0.25, 0.0625, 0.2523, 0.0625, 0.2812, 0.0625, 0.2523, 0.4375, 0.25, 0.4375, 0.25, 0.5, 0.2523, 0.5, 0.2523, 0.875, 0.25, 0.875, 0.25, 0.9375, 0.2523, 0.9375, 0.2523, 0.4219, 0.25, 0.4219, 0.25, 0.4375, 0.2523, 0.4375, 0.2523, 0.8125, 0.25, 0.8125, 0.25, 0.875, 0.2523, 0.875, 0.2523, 0.3125, 0.25, 0.3125, 0.25, 0.375, 0.2523, 0.375, 0.2523, 0.75, 0.25, 0.75, 0.25, 0.8125, 0.2523, 0.8125, 0.2523, 0.25, 0.25, 0.25, 0.25, 0.3125, 0.2523, 0.3125, 0.2523, 0.6875, 0.25, 0.6875, 0.25, 0.75, 0.2523, 0.75, 0.2523, 0.1875, 0.25, 0.1875, 0.25, 0.25, 0.2523, 0.25, 0.2523, 0.625, 0.25, 0.625, 0.25, 0.6875, 0.2523, 0.6875, 0.2523, 0.125, 0.25, 0.125, 0.25, 0.1875, 0.2523, 0.1875, 0.2523, 0.5625, 0.25, 0.5625, 0.25, 0.625, 0.2523, 0.625, 0.2523, 0.3906, 0.25, 0.3906, 0.25, 0.4063, 0.2523, 0.4063, 0.3125, 0.3906, 0.2812, 0.3906, 0.2812, 0.4063, 0.3125, 0.4063, 0.3437, 0.3906, 0.3125, 0.3906, 0.3125, 0.4063, 0.3437, 0.4063, 0.375, 0.3906, 0.3437, 0.3906, 0.3437, 0.4063, 0.375, 0.4063, 0.4062, 0.3906, 0.375, 0.3906, 0.375, 0.4063, 0.4062, 0.4063, 0.4375, 0.3906, 0.4062, 0.3906, 0.4062, 0.4063, 0.4375, 0.4063, 0.4687, 0.3906, 0.4375, 0.3906, 0.4375, 0.4063, 0.4687, 0.4063, 0.5, 0.3906, 0.4687, 0.3906, 0.4687, 0.4063, 0.5, 0.4063, 0.2523, 0.4063, 0.25, 0.4063, 0.25, 0.4219, 0.2523, 0.4219, 0.3125, 0.4063, 0.2812, 0.4063, 0.2812, 0.4219, 0.3125, 0.4219, 0.3437, 0.4063, 0.3125, 0.4063, 0.3125, 0.4219, 0.3437, 0.4219, 0.375, 0.4063, 0.3437, 0.4063, 0.3437, 0.4219, 0.375, 0.4219, 0.4062, 0.4063, 0.375, 0.4063, 0.375, 0.4219, 0.4062, 0.4219, 0.4375, 0.4063, 0.4062, 0.4063, 0.4062, 0.4219, 0.4375, 0.4219, 0.4687, 0.4063, 0.4375, 0.4063, 0.4375, 0.4219, 0.4687, 0.4219, 0.5, 0.4063, 0.4687, 0.4063, 0.4687, 0.4219, 0.5, 0.4219, 0.5, 0.375, 0.4687, 0.375, 0.4687, 0.3906, 0.5, 0.3906, 0.4687, 0.375, 0.4375, 0.375, 0.4375, 0.3906, 0.4687, 0.3906, 0.4375, 0.375, 0.4062, 0.375, 0.4062, 0.3906, 0.4375, 0.3906, 0.4062, 0.375, 0.375, 0.375, 0.375, 0.3906, 0.4062, 0.3906, 0.375, 0.375, 0.3437, 0.375, 0.3437, 0.3906, 0.375, 0.3906, 0.3437, 0.375, 0.3125, 0.375, 0.3125, 0.3906, 0.3437, 0.3906, 0.3125, 0.375, 0.2812, 0.375, 0.2812, 0.3906, 0.3125, 0.3906, 0.2523, 0.375, 0.25, 0.375, 0.25, 0.3906, 0.2523, 0.3906, 0.2812, 0.375, 0.2523, 0.375, 0.2523, 0.3906, 0.2812, 0.3906, 0.2812, 0.4063, 0.2523, 0.4063, 0.2523, 0.4219, 0.2812, 0.4219, 0.2812, 0.3906, 0.2523, 0.3906, 0.2523, 0.4063, 0.2812, 0.4063, 0.2812, 0.5625, 0.2523, 0.5625, 0.2523, 0.625, 0.2812, 0.625, 0.2812, 0.125, 0.2523, 0.125, 0.2523, 0.1875, 0.2812, 0.1875, 0.2812, 0.625, 0.2523, 0.625, 0.2523, 0.6875, 0.2812, 0.6875, 0.2812, 0.1875, 0.2523, 0.1875, 0.2523, 0.25, 0.2812, 0.25, 0.2812, 0.6875, 0.2523, 0.6875, 0.2523, 0.75, 0.2812, 0.75, 0.2812, 0.25, 0.2523, 0.25, 0.2523, 0.3125, 0.2812, 0.3125, 0.2812, 0.75, 0.2523, 0.75, 0.2523, 0.8125, 0.2812, 0.8125, 0.2812, 0.3125, 0.2523, 0.3125, 0.2523, 0.375, 0.2812, 0.375, 0.2812, 0.8125, 0.2523, 0.8125, 0.2523, 0.875, 0.2812, 0.875, 0.2812, 0.4219, 0.2523, 0.4219, 0.2523, 0.4375, 0.2812, 0.4375, 0.2812, 0.875, 0.2523, 0.875, 0.2523, 0.9375, 0.2812, 0.9375, 0.2812, 0.4375, 0.2523, 0.4375, 0.2523, 0.5, 0.2812, 0.5, 0.2812, 0.5, 0.2523, 0.5, 0.2523, 0.5625, 0.2812, 0.5625, 0.2812, 0.0625, 0.2523, 0.0625, 0.2523, 0.125, 0.2812, 0.125, 0.5, 0.4375, 0.4687, 0.4375, 0.4687, 0.5, 0.5, 0.5, 0.5, 0.875, 0.4687, 0.875, 0.4687, 0.9375, 0.5, 0.9375, 0.5, 0.4219, 0.4687, 0.4219, 0.4687, 0.4375, 0.5, 0.4375, 0.5, 0.8125, 0.4687, 0.8125, 0.4687, 0.875, 0.5, 0.875, 0.5, 0.3125, 0.4687, 0.3125, 0.4687, 0.375, 0.5, 0.375, 0.5, 0.75, 0.4687, 0.75, 0.4687, 0.8125, 0.5, 0.8125, 0.5, 0.25, 0.4687, 0.25, 0.4687, 0.3125, 0.5, 0.3125, 0.5, 0.6875, 0.4687, 0.6875, 0.4687, 0.75, 0.5, 0.75, 0.5, 0.1875, 0.4687, 0.1875, 0.4687, 0.25, 0.5, 0.25, 0.5, 0.625, 0.4687, 0.625, 0.4687, 0.6875, 0.5, 0.6875, 0.5, 0.125, 0.4687, 0.125, 0.4687, 0.1875, 0.5, 0.1875, 0.5, 0.5625, 0.4687, 0.5625, 0.4687, 0.625, 0.5, 0.625, 0.5, 0.0625, 0.4687, 0.0625, 0.4687, 0.125, 0.5, 0.125, 0.5, 0.5, 0.4687, 0.5, 0.4687, 0.5625, 0.5, 0.5625, 0.5, 0.9375, 0.4687, 0.9375, 0.4844, 1.0, 0.4844, 0.0, 0.4687, 0.0625, 0.5, 0.0625, 0.4687, 0.1875, 0.4375, 0.1875, 0.4375, 0.25, 0.4687, 0.25, 0.4687, 0.625, 0.4375, 0.625, 0.4375, 0.6875, 0.4687, 0.6875, 0.4687, 0.125, 0.4375, 0.125, 0.4375, 0.1875, 0.4687, 0.1875, 0.4687, 0.5625, 0.4375, 0.5625, 0.4375, 0.625, 0.4687, 0.625, 0.4687, 0.0625, 0.4375, 0.0625, 0.4375, 0.125, 0.4687, 0.125, 0.4687, 0.5, 0.4375, 0.5, 0.4375, 0.5625, 0.4687, 0.5625, 0.4687, 0.9375, 0.4375, 0.9375, 0.4531, 1.0, 0.4531, 0.0, 0.4375, 0.0625, 0.4687, 0.0625, 0.4687, 0.4375, 0.4375, 0.4375, 0.4375, 0.5, 0.4687, 0.5, 0.4687, 0.875, 0.4375, 0.875, 0.4375, 0.9375, 0.4687, 0.9375, 0.4687, 0.4219, 0.4375, 0.4219, 0.4375, 0.4375, 0.4687, 0.4375, 0.4687, 0.8125, 0.4375, 0.8125, 0.4375, 0.875, 0.4687, 0.875, 0.4687, 0.3125, 0.4375, 0.3125, 0.4375, 0.375, 0.4687, 0.375, 0.4687, 0.75, 0.4375, 0.75, 0.4375, 0.8125, 0.4687, 0.8125, 0.4687, 0.25, 0.4375, 0.25, 0.4375, 0.3125, 0.4687, 0.3125, 0.4687, 0.6875, 0.4375, 0.6875, 0.4375, 0.75, 0.4687, 0.75, 0.4375, 0.4219, 0.4062, 0.4219, 0.4062, 0.4375, 0.4375, 0.4375, 0.4375, 0.8125, 0.4062, 0.8125, 0.4062, 0.875, 0.4375, 0.875, 0.4375, 0.3125, 0.4062, 0.3125, 0.4062, 0.375, 0.4375, 0.375, 0.4375, 0.75, 0.4062, 0.75, 0.4062, 0.8125, 0.4375, 0.8125, 0.4375, 0.25, 0.4062, 0.25, 0.4062, 0.3125, 0.4375, 0.3125, 0.4375, 0.6875, 0.4062, 0.6875, 0.4062, 0.75, 0.4375, 0.75, 0.4375, 0.1875, 0.4062, 0.1875, 0.4062, 0.25, 0.4375, 0.25, 0.4375, 0.625, 0.4062, 0.625, 0.4062, 0.6875, 0.4375, 0.6875, 0.4375, 0.125, 0.4062, 0.125, 0.4062, 0.1875, 0.4375, 0.1875, 0.4375, 0.5625, 0.4062, 0.5625, 0.4062, 0.625, 0.4375, 0.625, 0.4375, 0.0625, 0.4062, 0.0625, 0.4062, 0.125, 0.4375, 0.125, 0.4375, 0.5, 0.4062, 0.5, 0.4062, 0.5625, 0.4375, 0.5625, 0.4375, 0.9375, 0.4062, 0.9375, 0.4219, 1.0, 0.4219, 0.0, 0.4062, 0.0625, 0.4375, 0.0625, 0.4375, 0.4375, 0.4062, 0.4375, 0.4062, 0.5, 0.4375, 0.5, 0.4375, 0.875, 0.4062, 0.875, 0.4062, 0.9375, 0.4375, 0.9375, 0.4062, 0.125, 0.375, 0.125, 0.375, 0.1875, 0.4062, 0.1875, 0.4062, 0.5625, 0.375, 0.5625, 0.375, 0.625, 0.4062, 0.625, 0.4062, 0.0625, 0.375, 0.0625, 0.375, 0.125, 0.4062, 0.125, 0.4062, 0.5, 0.375, 0.5, 0.375, 0.5625, 0.4062, 0.5625, 0.4062, 0.9375, 0.375, 0.9375, 0.3906, 1.0, 0.3906, 0.0, 0.375, 0.0625, 0.4062, 0.0625, 0.4062, 0.4375, 0.375, 0.4375, 0.375, 0.5, 0.4062, 0.5, 0.4062, 0.875, 0.375, 0.875, 0.375, 0.9375, 0.4062, 0.9375, 0.4062, 0.4219, 0.375, 0.4219, 0.375, 0.4375, 0.4062, 0.4375, 0.4062, 0.8125, 0.375, 0.8125, 0.375, 0.875, 0.4062, 0.875, 0.4062, 0.3125, 0.375, 0.3125, 0.375, 0.375, 0.4062, 0.375, 0.4062, 0.75, 0.375, 0.75, 0.375, 0.8125, 0.4062, 0.8125, 0.4062, 0.25, 0.375, 0.25, 0.375, 0.3125, 0.4062, 0.3125, 0.4062, 0.6875, 0.375, 0.6875, 0.375, 0.75, 0.4062, 0.75, 0.4062, 0.1875, 0.375, 0.1875, 0.375, 0.25, 0.4062, 0.25, 0.4062, 0.625, 0.375, 0.625, 0.375, 0.6875, 0.4062, 0.6875, 0.375, 0.8125, 0.3437, 0.8125, 0.3437, 0.875, 0.375, 0.875, 0.375, 0.3125, 0.3437, 0.3125, 0.3437, 0.375, 0.375, 0.375, 0.375, 0.75, 0.3437, 0.75, 0.3437, 0.8125, 0.375, 0.8125, 0.375, 0.25, 0.3437, 0.25, 0.3437, 0.3125, 0.375, 0.3125, 0.375, 0.6875, 0.3437, 0.6875, 0.3437, 0.75, 0.375, 0.75, 0.375, 0.1875, 0.3437, 0.1875, 0.3437, 0.25, 0.375, 0.25, 0.375, 0.625, 0.3437, 0.625, 0.3437, 0.6875, 0.375, 0.6875, 0.375, 0.125, 0.3437, 0.125, 0.3437, 0.1875, 0.375, 0.1875, 0.375, 0.5625, 0.3437, 0.5625, 0.3437, 0.625, 0.375, 0.625, 0.375, 0.0625, 0.3437, 0.0625, 0.3437, 0.125, 0.375, 0.125, 0.375, 0.5, 0.3437, 0.5, 0.3437, 0.5625, 0.375, 0.5625, 0.375, 0.9375, 0.3437, 0.9375, 0.3594, 1.0, 0.3594, 0.0, 0.3437, 0.0625, 0.375, 0.0625, 0.375, 0.4375, 0.3437, 0.4375, 0.3437, 0.5, 0.375, 0.5, 0.375, 0.875, 0.3437, 0.875, 0.3437, 0.9375, 0.375, 0.9375, 0.375, 0.4219, 0.3437, 0.4219, 0.3437, 0.4375, 0.375, 0.4375, 0.3437, 0.5625, 0.3125, 0.5625, 0.3125, 0.625, 0.3437, 0.625, 0.3437, 0.0625, 0.3125, 0.0625, 0.3125, 0.125, 0.3437, 0.125, 0.3437, 0.5, 0.3125, 0.5, 0.3125, 0.5625, 0.3437, 0.5625, 0.3437, 0.9375, 0.3125, 0.9375, 0.3281, 1.0, 0.3281, 0.0, 0.3125, 0.0625, 0.3437, 0.0625, 0.3437, 0.4375, 0.3125, 0.4375, 0.3125, 0.5, 0.3437, 0.5, 0.3437, 0.875, 0.3125, 0.875, 0.3125, 0.9375, 0.3437, 0.9375, 0.3437, 0.4219, 0.3125, 0.4219, 0.3125, 0.4375, 0.3437, 0.4375, 0.3437, 0.8125, 0.3125, 0.8125, 0.3125, 0.875, 0.3437, 0.875, 0.3437, 0.3125, 0.3125, 0.3125, 0.3125, 0.375, 0.3437, 0.375, 0.3437, 0.75, 0.3125, 0.75, 0.3125, 0.8125, 0.3437, 0.8125, 0.3437, 0.25, 0.3125, 0.25, 0.3125, 0.3125, 0.3437, 0.3125, 0.3437, 0.6875, 0.3125, 0.6875, 0.3125, 0.75, 0.3437, 0.75, 0.3437, 0.1875, 0.3125, 0.1875, 0.3125, 0.25, 0.3437, 0.25, 0.3437, 0.625, 0.3125, 0.625, 0.3125, 0.6875, 0.3437, 0.6875, 0.3437, 0.125, 0.3125, 0.125, 0.3125, 0.1875, 0.3437, 0.1875, 0.3125, 0.3125, 0.2812, 0.3125, 0.2812, 0.375, 0.3125, 0.375, 0.3125, 0.75, 0.2812, 0.75, 0.2812, 0.8125, 0.3125, 0.8125, 0.3125, 0.25, 0.2812, 0.25, 0.2812, 0.3125, 0.3125, 0.3125, 0.3125, 0.6875, 0.2812, 0.6875, 0.2812, 0.75, 0.3125, 0.75, 0.3125, 0.1875, 0.2812, 0.1875, 0.2812, 0.25, 0.3125, 0.25, 0.3125, 0.625, 0.2812, 0.625, 0.2812, 0.6875, 0.3125, 0.6875, 0.3125, 0.125, 0.2812, 0.125, 0.2812, 0.1875, 0.3125, 0.1875, 0.3125, 0.5625, 0.2812, 0.5625, 0.2812, 0.625, 0.3125, 0.625, 0.3125, 0.0625, 0.2812, 0.0625, 0.2812, 0.125, 0.3125, 0.125, 0.3125, 0.5, 0.2812, 0.5, 0.2812, 0.5625, 0.3125, 0.5625, 0.3125, 0.9375, 0.2812, 0.9375, 0.2969, 1.0, 0.2969, 0.0, 0.2812, 0.0625, 0.3125, 0.0625, 0.3125, 0.4375, 0.2812, 0.4375, 0.2812, 0.5, 0.3125, 0.5, 0.3125, 0.875, 0.2812, 0.875, 0.2812, 0.9375, 0.3125, 0.9375, 0.3125, 0.4219, 0.2812, 0.4219, 0.2812, 0.4375, 0.3125, 0.4375, 0.3125, 0.8125, 0.2812, 0.8125, 0.2812, 0.875, 0.3125, 0.875, 0.2523, 0.0625, 0.25, 0.0625, 0.25, 0.125, 0.2523, 0.125, 0.2523, 0.5, 0.25, 0.5, 0.25, 0.5625, 0.2523, 0.5625, 0.2812, 0.9375, 0.2523, 0.9375, 0.25, 0.9375, 0.2656, 1.0, 0.2656, 0.0, 0.25, 0.0625, 0.2523, 0.0625, 0.2812, 0.0625, 0.2523, 0.4375, 0.25, 0.4375, 0.25, 0.5, 0.2523, 0.5, 0.2523, 0.875, 0.25, 0.875, 0.25, 0.9375, 0.2523, 0.9375, 0.2523, 0.4219, 0.25, 0.4219, 0.25, 0.4375, 0.2523, 0.4375, 0.2523, 0.8125, 0.25, 0.8125, 0.25, 0.875, 0.2523, 0.875, 0.2523, 0.3125, 0.25, 0.3125, 0.25, 0.375, 0.2523, 0.375, 0.2523, 0.75, 0.25, 0.75, 0.25, 0.8125, 0.2523, 0.8125, 0.2523, 0.25, 0.25, 0.25, 0.25, 0.3125, 0.2523, 0.3125, 0.2523, 0.6875, 0.25, 0.6875, 0.25, 0.75, 0.2523, 0.75, 0.2523, 0.1875, 0.25, 0.1875, 0.25, 0.25, 0.2523, 0.25, 0.2523, 0.625, 0.25, 0.625, 0.25, 0.6875, 0.2523, 0.6875, 0.2523, 0.125, 0.25, 0.125, 0.25, 0.1875, 0.2523, 0.1875, 0.2523, 0.5625, 0.25, 0.5625, 0.25, 0.625, 0.2523, 0.625, 0.2523, 0.3906, 0.25, 0.3906, 0.25, 0.4063, 0.2523, 0.4063, 0.3125, 0.3906, 0.2812, 0.3906, 0.2812, 0.4063, 0.3125, 0.4063, 0.3437, 0.3906, 0.3125, 0.3906, 0.3125, 0.4063, 0.3437, 0.4063, 0.375, 0.3906, 0.3437, 0.3906, 0.3437, 0.4063, 0.375, 0.4063, 0.4062, 0.3906, 0.375, 0.3906, 0.375, 0.4063, 0.4062, 0.4063, 0.4375, 0.3906, 0.4062, 0.3906, 0.4062, 0.4063, 0.4375, 0.4063, 0.4687, 0.3906, 0.4375, 0.3906, 0.4375, 0.4063, 0.4687, 0.4063, 0.5, 0.3906, 0.4687, 0.3906, 0.4687, 0.4063, 0.5, 0.4063, 0.2523, 0.4063, 0.25, 0.4063, 0.25, 0.4219, 0.2523, 0.4219, 0.3125, 0.4063, 0.2812, 0.4063, 0.2812, 0.4219, 0.3125, 0.4219, 0.3437, 0.4063, 0.3125, 0.4063, 0.3125, 0.4219, 0.3437, 0.4219, 0.375, 0.4063, 0.3437, 0.4063, 0.3437, 0.4219, 0.375, 0.4219, 0.4062, 0.4063, 0.375, 0.4063, 0.375, 0.4219, 0.4062, 0.4219, 0.4375, 0.4063, 0.4062, 0.4063, 0.4062, 0.4219, 0.4375, 0.4219, 0.4687, 0.4063, 0.4375, 0.4063, 0.4375, 0.4219, 0.4687, 0.4219, 0.5, 0.4063, 0.4687, 0.4063, 0.4687, 0.4219, 0.5, 0.4219, 0.5, 0.375, 0.4687, 0.375, 0.4687, 0.3906, 0.5, 0.3906, 0.4687, 0.375, 0.4375, 0.375, 0.4375, 0.3906, 0.4687, 0.3906, 0.4375, 0.375, 0.4062, 0.375, 0.4062, 0.3906, 0.4375, 0.3906, 0.4062, 0.375, 0.375, 0.375, 0.375, 0.3906, 0.4062, 0.3906, 0.375, 0.375, 0.3437, 0.375, 0.3437, 0.3906, 0.375, 0.3906, 0.3437, 0.375, 0.3125, 0.375, 0.3125, 0.3906, 0.3437, 0.3906, 0.3125, 0.375, 0.2812, 0.375, 0.2812, 0.3906, 0.3125, 0.3906, 0.2523, 0.375, 0.25, 0.375, 0.25, 0.3906, 0.2523, 0.3906, 0.2812, 0.375, 0.2523, 0.375, 0.2523, 0.3906, 0.2812, 0.3906, 0.2812, 0.4063, 0.2523, 0.4063, 0.2523, 0.4219, 0.2812, 0.4219, 0.2812, 0.3906, 0.2523, 0.3906, 0.2523, 0.4063, 0.2812, 0.4063, 0.2812, 0.5625, 0.2523, 0.5625, 0.2523, 0.625, 0.2812, 0.625, 0.2812, 0.125, 0.2523, 0.125, 0.2523, 0.1875, 0.2812, 0.1875, 0.2812, 0.625, 0.2523, 0.625, 0.2523, 0.6875, 0.2812, 0.6875, 0.2812, 0.1875, 0.2523, 0.1875, 0.2523, 0.25, 0.2812, 0.25, 0.2812, 0.6875, 0.2523, 0.6875, 0.2523, 0.75, 0.2812, 0.75, 0.2812, 0.25, 0.2523, 0.25, 0.2523, 0.3125, 0.2812, 0.3125, 0.2812, 0.75, 0.2523, 0.75, 0.2523, 0.8125, 0.2812, 0.8125, 0.2812, 0.3125, 0.2523, 0.3125, 0.2523, 0.375, 0.2812, 0.375, 0.2812, 0.8125, 0.2523, 0.8125, 0.2523, 0.875, 0.2812, 0.875, 0.2812, 0.4219, 0.2523, 0.4219, 0.2523, 0.4375, 0.2812, 0.4375, 0.2812, 0.875, 0.2523, 0.875, 0.2523, 0.9375, 0.2812, 0.9375, 0.2812, 0.4375, 0.2523, 0.4375, 0.2523, 0.5, 0.2812, 0.5, 0.2812, 0.5, 0.2523, 0.5, 0.2523, 0.5625, 0.2812, 0.5625, 0.2812, 0.0625, 0.2523, 0.0625, 0.2523, 0.125, 0.2812, 0.125, 0.5, 0.4375, 0.5, 0.5, 0.4687, 0.5, 0.4687, 0.4375, 0.5, 0.875, 0.5, 0.9375, 0.4687, 0.9375, 0.4687, 0.875, 0.5, 0.4219, 0.5, 0.4375, 0.4687, 0.4375, 0.4687, 0.4219, 0.5, 0.8125, 0.5, 0.875, 0.4687, 0.875, 0.4687, 0.8125, 0.5, 0.3125, 0.5, 0.375, 0.4687, 0.375, 0.4687, 0.3125, 0.5, 0.75, 0.5, 0.8125, 0.4687, 0.8125, 0.4687, 0.75, 0.5, 0.25, 0.5, 0.3125, 0.4687, 0.3125, 0.4687, 0.25, 0.5, 0.6875, 0.5, 0.75, 0.4687, 0.75, 0.4687, 0.6875, 0.5, 0.1875, 0.5, 0.25, 0.4687, 0.25, 0.4687, 0.1875, 0.5, 0.625, 0.5, 0.6875, 0.4687, 0.6875, 0.4687, 0.625, 0.5, 0.125, 0.5, 0.1875, 0.4687, 0.1875, 0.4687, 0.125, 0.5, 0.5625, 0.5, 0.625, 0.4687, 0.625, 0.4687, 0.5625, 0.5, 0.0625, 0.5, 0.125, 0.4687, 0.125, 0.4687, 0.0625, 0.5, 0.5, 0.5, 0.5625, 0.4687, 0.5625, 0.4687, 0.5, 0.5, 0.9375, 0.4844, 1.0, 0.4687, 0.9375, 0.4844, 0.0, 0.5, 0.0625, 0.4687, 0.0625, 0.4687, 0.1875, 0.4687, 0.25, 0.4375, 0.25, 0.4375, 0.1875, 0.4687, 0.625, 0.4687, 0.6875, 0.4375, 0.6875, 0.4375, 0.625, 0.4687, 0.125, 0.4687, 0.1875, 0.4375, 0.1875, 0.4375, 0.125, 0.4687, 0.5625, 0.4687, 0.625, 0.4375, 0.625, 0.4375, 0.5625, 0.4687, 0.0625, 0.4687, 0.125, 0.4375, 0.125, 0.4375, 0.0625, 0.4687, 0.5, 0.4687, 0.5625, 0.4375, 0.5625, 0.4375, 0.5, 0.4687, 0.9375, 0.4531, 1.0, 0.4375, 0.9375, 0.4531, 0.0, 0.4687, 0.0625, 0.4375, 0.0625, 0.4687, 0.4375, 0.4687, 0.5, 0.4375, 0.5, 0.4375, 0.4375, 0.4687, 0.875, 0.4687, 0.9375, 0.4375, 0.9375, 0.4375, 0.875, 0.4687, 0.4219, 0.4687, 0.4375, 0.4375, 0.4375, 0.4375, 0.4219, 0.4687, 0.8125, 0.4687, 0.875, 0.4375, 0.875, 0.4375, 0.8125, 0.4687, 0.3125, 0.4687, 0.375, 0.4375, 0.375, 0.4375, 0.3125, 0.4687, 0.75, 0.4687, 0.8125, 0.4375, 0.8125, 0.4375, 0.75, 0.4687, 0.25, 0.4687, 0.3125, 0.4375, 0.3125, 0.4375, 0.25, 0.4687, 0.6875, 0.4687, 0.75, 0.4375, 0.75, 0.4375, 0.6875, 0.4375, 0.4219, 0.4375, 0.4375, 0.4062, 0.4375, 0.4062, 0.4219, 0.4375, 0.8125, 0.4375, 0.875, 0.4062, 0.875, 0.4062, 0.8125, 0.4375, 0.3125, 0.4375, 0.375, 0.4062, 0.375, 0.4062, 0.3125, 0.4375, 0.75, 0.4375, 0.8125, 0.4062, 0.8125, 0.4062, 0.75, 0.4375, 0.25, 0.4375, 0.3125, 0.4062, 0.3125, 0.4062, 0.25, 0.4375, 0.6875, 0.4375, 0.75, 0.4062, 0.75, 0.4062, 0.6875, 0.4375, 0.1875, 0.4375, 0.25, 0.4062, 0.25, 0.4062, 0.1875, 0.4375, 0.625, 0.4375, 0.6875, 0.4062, 0.6875, 0.4062, 0.625, 0.4375, 0.125, 0.4375, 0.1875, 0.4062, 0.1875, 0.4062, 0.125, 0.4375, 0.5625, 0.4375, 0.625, 0.4062, 0.625, 0.4062, 0.5625, 0.4375, 0.0625, 0.4375, 0.125, 0.4062, 0.125, 0.4062, 0.0625, 0.4375, 0.5, 0.4375, 0.5625, 0.4062, 0.5625, 0.4062, 0.5, 0.4375, 0.9375, 0.4219, 1.0, 0.4062, 0.9375, 0.4219, 0.0, 0.4375, 0.0625, 0.4062, 0.0625, 0.4375, 0.4375, 0.4375, 0.5, 0.4062, 0.5, 0.4062, 0.4375, 0.4375, 0.875, 0.4375, 0.9375, 0.4062, 0.9375, 0.4062, 0.875, 0.4062, 0.125, 0.4062, 0.1875, 0.375, 0.1875, 0.375, 0.125, 0.4062, 0.5625, 0.4062, 0.625, 0.375, 0.625, 0.375, 0.5625, 0.4062, 0.0625, 0.4062, 0.125, 0.375, 0.125, 0.375, 0.0625, 0.4062, 0.5, 0.4062, 0.5625, 0.375, 0.5625, 0.375, 0.5, 0.4062, 0.9375, 0.3906, 1.0, 0.375, 0.9375, 0.3906, 0.0, 0.4062, 0.0625, 0.375, 0.0625, 0.4062, 0.4375, 0.4062, 0.5, 0.375, 0.5, 0.375, 0.4375, 0.4062, 0.875, 0.4062, 0.9375, 0.375, 0.9375, 0.375, 0.875, 0.4062, 0.4219, 0.4062, 0.4375, 0.375, 0.4375, 0.375, 0.4219, 0.4062, 0.8125, 0.4062, 0.875, 0.375, 0.875, 0.375, 0.8125, 0.4062, 0.3125, 0.4062, 0.375, 0.375, 0.375, 0.375, 0.3125, 0.4062, 0.75, 0.4062, 0.8125, 0.375, 0.8125, 0.375, 0.75, 0.4062, 0.25, 0.4062, 0.3125, 0.375, 0.3125, 0.375, 0.25, 0.4062, 0.6875, 0.4062, 0.75, 0.375, 0.75, 0.375, 0.6875, 0.4062, 0.1875, 0.4062, 0.25, 0.375, 0.25, 0.375, 0.1875, 0.4062, 0.625, 0.4062, 0.6875, 0.375, 0.6875, 0.375, 0.625, 0.375, 0.8125, 0.375, 0.875, 0.3437, 0.875, 0.3437, 0.8125, 0.375, 0.3125, 0.375, 0.375, 0.3437, 0.375, 0.3437, 0.3125, 0.375, 0.75, 0.375, 0.8125, 0.3437, 0.8125, 0.3437, 0.75, 0.375, 0.25, 0.375, 0.3125, 0.3437, 0.3125, 0.3437, 0.25, 0.375, 0.6875, 0.375, 0.75, 0.3437, 0.75, 0.3437, 0.6875, 0.375, 0.1875, 0.375, 0.25, 0.3437, 0.25, 0.3437, 0.1875, 0.375, 0.625, 0.375, 0.6875, 0.3437, 0.6875, 0.3437, 0.625, 0.375, 0.125, 0.375, 0.1875, 0.3437, 0.1875, 0.3437, 0.125, 0.375, 0.5625, 0.375, 0.625, 0.3437, 0.625, 0.3437, 0.5625, 0.375, 0.0625, 0.375, 0.125, 0.3437, 0.125, 0.3437, 0.0625, 0.375, 0.5, 0.375, 0.5625, 0.3437, 0.5625, 0.3437, 0.5, 0.375, 0.9375, 0.3594, 1.0, 0.3437, 0.9375, 0.3594, 0.0, 0.375, 0.0625, 0.3437, 0.0625, 0.375, 0.4375, 0.375, 0.5, 0.3437, 0.5, 0.3437, 0.4375, 0.375, 0.875, 0.375, 0.9375, 0.3437, 0.9375, 0.3437, 0.875, 0.375, 0.4219, 0.375, 0.4375, 0.3437, 0.4375, 0.3437, 0.4219, 0.3437, 0.5625, 0.3437, 0.625, 0.3125, 0.625, 0.3125, 0.5625, 0.3437, 0.0625, 0.3437, 0.125, 0.3125, 0.125, 0.3125, 0.0625, 0.3437, 0.5, 0.3437, 0.5625, 0.3125, 0.5625, 0.3125, 0.5, 0.3437, 0.9375, 0.3281, 1.0, 0.3125, 0.9375, 0.3281, 0.0, 0.3437, 0.0625, 0.3125, 0.0625, 0.3437, 0.4375, 0.3437, 0.5, 0.3125, 0.5, 0.3125, 0.4375, 0.3437, 0.875, 0.3437, 0.9375, 0.3125, 0.9375, 0.3125, 0.875, 0.3437, 0.4219, 0.3437, 0.4375, 0.3125, 0.4375, 0.3125, 0.4219, 0.3437, 0.8125, 0.3437, 0.875, 0.3125, 0.875, 0.3125, 0.8125, 0.3437, 0.3125, 0.3437, 0.375, 0.3125, 0.375, 0.3125, 0.3125, 0.3437, 0.75, 0.3437, 0.8125, 0.3125, 0.8125, 0.3125, 0.75, 0.3437, 0.25, 0.3437, 0.3125, 0.3125, 0.3125, 0.3125, 0.25, 0.3437, 0.6875, 0.3437, 0.75, 0.3125, 0.75, 0.3125, 0.6875, 0.3437, 0.1875, 0.3437, 0.25, 0.3125, 0.25, 0.3125, 0.1875, 0.3437, 0.625, 0.3437, 0.6875, 0.3125, 0.6875, 0.3125, 0.625, 0.3437, 0.125, 0.3437, 0.1875, 0.3125, 0.1875, 0.3125, 0.125, 0.3125, 0.3125, 0.3125, 0.375, 0.2812, 0.375, 0.2812, 0.3125, 0.3125, 0.75, 0.3125, 0.8125, 0.2812, 0.8125, 0.2812, 0.75, 0.3125, 0.25, 0.3125, 0.3125, 0.2812, 0.3125, 0.2812, 0.25, 0.3125, 0.6875, 0.3125, 0.75, 0.2812, 0.75, 0.2812, 0.6875, 0.3125, 0.1875, 0.3125, 0.25, 0.2812, 0.25, 0.2812, 0.1875, 0.3125, 0.625, 0.3125, 0.6875, 0.2812, 0.6875, 0.2812, 0.625, 0.3125, 0.125, 0.3125, 0.1875, 0.2812, 0.1875, 0.2812, 0.125, 0.3125, 0.5625, 0.3125, 0.625, 0.2812, 0.625, 0.2812, 0.5625, 0.3125, 0.0625, 0.3125, 0.125, 0.2812, 0.125, 0.2812, 0.0625, 0.3125, 0.5, 0.3125, 0.5625, 0.2812, 0.5625, 0.2812, 0.5, 0.3125, 0.9375, 0.2969, 1.0, 0.2812, 0.9375, 0.2969, 0.0, 0.3125, 0.0625, 0.2812, 0.0625, 0.3125, 0.4375, 0.3125, 0.5, 0.2812, 0.5, 0.2812, 0.4375, 0.3125, 0.875, 0.3125, 0.9375, 0.2812, 0.9375, 0.2812, 0.875, 0.3125, 0.4219, 0.3125, 0.4375, 0.2812, 0.4375, 0.2812, 0.4219, 0.3125, 0.8125, 0.3125, 0.875, 0.2812, 0.875, 0.2812, 0.8125, 0.2523, 0.0625, 0.2523, 0.125, 0.25, 0.125, 0.25, 0.0625, 0.2523, 0.5, 0.2523, 0.5625, 0.25, 0.5625, 0.25, 0.5, 0.2812, 0.9375, 0.2656, 1.0, 0.25, 0.9375, 0.2523, 0.9375, 0.2656, 0.0, 0.2812, 0.0625, 0.2523, 0.0625, 0.25, 0.0625, 0.2523, 0.4375, 0.2523, 0.5, 0.25, 0.5, 0.25, 0.4375, 0.2523, 0.875, 0.2523, 0.9375, 0.25, 0.9375, 0.25, 0.875, 0.2523, 0.4219, 0.2523, 0.4375, 0.25, 0.4375, 0.25, 0.4219, 0.2523, 0.8125, 0.2523, 0.875, 0.25, 0.875, 0.25, 0.8125, 0.2523, 0.3125, 0.2523, 0.375, 0.25, 0.375, 0.25, 0.3125, 0.2523, 0.75, 0.2523, 0.8125, 0.25, 0.8125, 0.25, 0.75, 0.2523, 0.25, 0.2523, 0.3125, 0.25, 0.3125, 0.25, 0.25, 0.2523, 0.6875, 0.2523, 0.75, 0.25, 0.75, 0.25, 0.6875, 0.2523, 0.1875, 0.2523, 0.25, 0.25, 0.25, 0.25, 0.1875, 0.2523, 0.625, 0.2523, 0.6875, 0.25, 0.6875, 0.25, 0.625, 0.2523, 0.125, 0.2523, 0.1875, 0.25, 0.1875, 0.25, 0.125, 0.2523, 0.5625, 0.2523, 0.625, 0.25, 0.625, 0.25, 0.5625, 0.2523, 0.3906, 0.2523, 0.4063, 0.25, 0.4063, 0.25, 0.3906, 0.3125, 0.3906, 0.3125, 0.4063, 0.2812, 0.4063, 0.2812, 0.3906, 0.3437, 0.3906, 0.3437, 0.4063, 0.3125, 0.4063, 0.3125, 0.3906, 0.375, 0.3906, 0.375, 0.4063, 0.3437, 0.4063, 0.3437, 0.3906, 0.4062, 0.3906, 0.4062, 0.4063, 0.375, 0.4063, 0.375, 0.3906, 0.4375, 0.3906, 0.4375, 0.4063, 0.4062, 0.4063, 0.4062, 0.3906, 0.4687, 0.3906, 0.4687, 0.4063, 0.4375, 0.4063, 0.4375, 0.3906, 0.5, 0.3906, 0.5, 0.4063, 0.4687, 0.4063, 0.4687, 0.3906, 0.2523, 0.4063, 0.2523, 0.4219, 0.25, 0.4219, 0.25, 0.4063, 0.3125, 0.4063, 0.3125, 0.4219, 0.2812, 0.4219, 0.2812, 0.4063, 0.3437, 0.4063, 0.3437, 0.4219, 0.3125, 0.4219, 0.3125, 0.4063, 0.375, 0.4063, 0.375, 0.4219, 0.3437, 0.4219, 0.3437, 0.4063, 0.4062, 0.4063, 0.4062, 0.4219, 0.375, 0.4219, 0.375, 0.4063, 0.4375, 0.4063, 0.4375, 0.4219, 0.4062, 0.4219, 0.4062, 0.4063, 0.4687, 0.4063, 0.4687, 0.4219, 0.4375, 0.4219, 0.4375, 0.4063, 0.5, 0.4063, 0.5, 0.4219, 0.4687, 0.4219, 0.4687, 0.4063, 0.5, 0.375, 0.5, 0.3906, 0.4687, 0.3906, 0.4687, 0.375, 0.4687, 0.375, 0.4687, 0.3906, 0.4375, 0.3906, 0.4375, 0.375, 0.4375, 0.375, 0.4375, 0.3906, 0.4062, 0.3906, 0.4062, 0.375, 0.4062, 0.375, 0.4062, 0.3906, 0.375, 0.3906, 0.375, 0.375, 0.375, 0.375, 0.375, 0.3906, 0.3437, 0.3906, 0.3437, 0.375, 0.3437, 0.375, 0.3437, 0.3906, 0.3125, 0.3906, 0.3125, 0.375, 0.3125, 0.375, 0.3125, 0.3906, 0.2812, 0.3906, 0.2812, 0.375, 0.2523, 0.375, 0.2523, 0.3906, 0.25, 0.3906, 0.25, 0.375, 0.2812, 0.375, 0.2812, 0.3906, 0.2523, 0.3906, 0.2523, 0.375, 0.2812, 0.4063, 0.2812, 0.4219, 0.2523, 0.4219, 0.2523, 0.4063, 0.2812, 0.3906, 0.2812, 0.4063, 0.2523, 0.4063, 0.2523, 0.3906, 0.2812, 0.5625, 0.2812, 0.625, 0.2523, 0.625, 0.2523, 0.5625, 0.2812, 0.125, 0.2812, 0.1875, 0.2523, 0.1875, 0.2523, 0.125, 0.2812, 0.625, 0.2812, 0.6875, 0.2523, 0.6875, 0.2523, 0.625, 0.2812, 0.1875, 0.2812, 0.25, 0.2523, 0.25, 0.2523, 0.1875, 0.2812, 0.6875, 0.2812, 0.75, 0.2523, 0.75, 0.2523, 0.6875, 0.2812, 0.25, 0.2812, 0.3125, 0.2523, 0.3125, 0.2523, 0.25, 0.2812, 0.75, 0.2812, 0.8125, 0.2523, 0.8125, 0.2523, 0.75, 0.2812, 0.3125, 0.2812, 0.375, 0.2523, 0.375, 0.2523, 0.3125, 0.2812, 0.8125, 0.2812, 0.875, 0.2523, 0.875, 0.2523, 0.8125, 0.2812, 0.4219, 0.2812, 0.4375, 0.2523, 0.4375, 0.2523, 0.4219, 0.2812, 0.875, 0.2812, 0.9375, 0.2523, 0.9375, 0.2523, 0.875, 0.2812, 0.4375, 0.2812, 0.5, 0.2523, 0.5, 0.2523, 0.4375, 0.2812, 0.5, 0.2812, 0.5625, 0.2523, 0.5625, 0.2523, 0.5, 0.2812, 0.0625, 0.2812, 0.125, 0.2523, 0.125, 0.2523, 0.0625])
me_sphere_001.materials.append(mat_material_006)
me_sphere_001.materials.append(mat_material_007)
me_sphere_001.use_remesh_fix_poles = True
me_sphere_001.use_remesh_preserve_attributes = False
me_sphere_001.use_mirror_vertex_groups = False
me_sphere_001.update()

# ---- objects
ob_light = bpy.data.objects.new('Light', light_light)
ob_camera = bpy.data.objects.new('Camera', cam_camera)
ob_empty = bpy.data.objects.new('Empty', None)
ob_sphere_001 = bpy.data.objects.new('Sphere.001', me_sphere_001)
ob_empty_001 = bpy.data.objects.new('Empty.001', None)
ob_empty_002 = bpy.data.objects.new('Empty.002', None)

# ---- transforms, parenting, visibility, modifiers, constraints
ob_light.location = (4.076, 1.005, 5.904)
ob_light.rotation_euler = (0.6503, 0.05522, 1.866)
ob_light.lock_rotations_4d = False
ob_light.empty_display_type = 'ARROWS'
ob_light.color = (0.0, 0.0, 0.0, 0.0)
ob_light.lineart.crease_threshold = 0.0
ob_camera.location = (6.108, -5.668, 4.06)
ob_camera.rotation_euler = (1.109, 0.0, 0.8149)
ob_camera.lock_rotations_4d = False
ob_camera.empty_display_type = 'ARROWS'
ob_camera.color = (0.0, 0.0, 0.0, 0.0)
ob_camera.display_type = 'WIRE'
ob_camera.lineart.crease_threshold = 0.0
ob_empty.location = (-0.003945, 3.551, 0.4244)
ob_empty.rotation_euler = (1.571, -0.0, 1.571)
ob_empty.empty_display_type = 'IMAGE'
ob_empty.empty_display_size = 2.35
ob_empty.empty_image_offset = (-2.102, -0.6483)
ob_empty.lineart.crease_threshold = 0.0
ob_sphere_001.location = (0.01048, -0.01457, 0.2503)
ob_sphere_001.rotation_euler = (-0.04449, 0.01083, -0.03922)
ob_sphere_001.lineart.crease_threshold = 0.0
ob_empty_001.location = (-0.05675, 0.01683, 0.01181)
ob_empty_001.rotation_euler = (1.571, -0.0, -0.0)
ob_empty_001.empty_display_type = 'IMAGE'
ob_empty_001.empty_display_size = 5.0
ob_empty_001.lineart.crease_threshold = 0.0
ob_empty_002.location = (-0.04183, 0.03139, 0.02976)
ob_empty_002.rotation_euler = (1.571, -0.0, 1.571)
ob_empty_002.empty_display_type = 'IMAGE'
ob_empty_002.empty_display_size = 5.0
ob_empty_002.lineart.crease_threshold = 0.0

# ---- collection membership
col_collection.objects.link(ob_light)
col_collection.objects.link(ob_camera)
col_collection.objects.link(ob_empty)
col_collection.objects.link(ob_sphere_001)
col_collection.objects.link(ob_empty_001)
col_collection.objects.link(ob_empty_002)

# ---- scene / render settings (as saved in the file)
scene.camera = ob_camera
scene.frame_start = 1; scene.frame_end = 250; scene.frame_set(2)
scene.render.engine = 'BLENDER_EEVEE_NEXT'
scene.cycles.use_denoising = False
scene.cycles.samples = 128
scene.cycles.sampling_pattern = 'TABULATED_SOBOL'
scene.cycles.use_adaptive_sampling = False
scene.cycles.use_light_tree = False
scene.view_settings.view_transform = 'Filmic'
bpy.context.view_layer.update()
